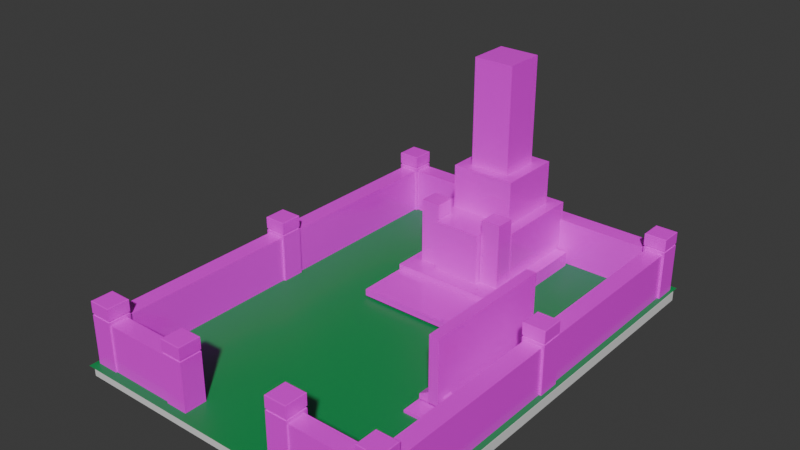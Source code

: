 # Source: grave01.blend  (saved by Blender 4.2.66; exported with 4.5.12 LTS)
import bpy
from mathutils import Matrix  # noqa: F401  (used for matrix-valued properties, if any)

bpy.ops.wm.read_factory_settings(use_empty=True)
scene = bpy.context.scene
scene.name = 'Scene'

# ---- collections
col_collection = bpy.data.collections.new('Collection'); scene.collection.children.link(col_collection)

# ---- images (referenced by path relative to the original .blend; pixels are not part of the script)
import os
ASSET_DIR = os.environ.get("B2B_ASSET_DIR", "")  # directory of the original .blend (textures are referenced by path, not embedded)
HERE = os.path.dirname(os.path.abspath(__file__))  # packed textures are extracted next to this script under _unpacked/

def load_image(name, relpath, width, height, colorspace="sRGB"):
    """Load a texture the original file referenced (path relative to the .blend, or extracted next to this script)."""
    p = next((c for c in (os.path.join(HERE, relpath), os.path.join(ASSET_DIR, relpath)) if relpath and os.path.exists(c)), "")
    if p:
        img = bpy.data.images.load(p, check_existing=True)
        img.name = name
    else:  # same state as the original file: an image datablock whose file is absent (Cycles renders it pink)
        img = bpy.data.images.new(name, width, height)
        img.source = "FILE"
        img.filepath = "//" + (relpath or name)
    img.colorspace_settings.name = colorspace
    return img
img_stone01_png = load_image('stone01.png', '005_grave/stone01.png', 1024, 1024, 'sRGB')

# ---- materials (node trees are filled in below, after node groups)
mat_material_007 = bpy.data.materials.new('Material.007')
mat_stone01_repeat = bpy.data.materials.new('stone01_repeat')
mat_stone01_repeat.alpha_threshold = 0.0
mat_stone01_repeat.use_transparent_shadow = False
mat_stone01_repeat.roughness = 0.5
mat_stone01_repeat.line_color = (0.0, 0.0, 0.0, 1.0)
mat_grass = bpy.data.materials.new('grass')

# ---- material node trees
mat_material_007.use_nodes = True; mat_material_007.node_tree.nodes.clear()
_N = mat_material_007.node_tree.nodes; _L = mat_material_007.node_tree.links
n0 = _N.new('ShaderNodeBsdfPrincipled'); n0.name = 'Principled BSDF'; n0.location = (10, 300)
n1 = _N.new('ShaderNodeOutputMaterial'); n1.name = 'Material Output'; n1.location = (300, 300)
_L.new(n0.outputs[0], n1.inputs[0])
n1.is_active_output = True
mat_stone01_repeat.use_nodes = True; mat_stone01_repeat.node_tree.nodes.clear()
_N = mat_stone01_repeat.node_tree.nodes; _L = mat_stone01_repeat.node_tree.links
n0 = _N.new('ShaderNodeOutputMaterial'); n0.name = 'Material Output'; n0.location = (300, 300)
n1 = _N.new('ShaderNodeBsdfPrincipled'); n1.name = 'Principled BSDF'; n1.location = (10, 300)
n1.inputs[2].default_value = 0.2
n1.inputs[3].default_value = 1.45
n2 = _N.new('ShaderNodeTexImage'); n2.name = 'Image Texture'; n2.location = (-280, 275)
n2.image = img_stone01_png
n3 = _N.new('ShaderNodeMapping'); n3.name = 'Mapping'; n3.location = (-520, 238)
n3.inputs[3].default_value = (5.0, 5.0, 1.0)
_L.new(n1.outputs[0], n0.inputs[0])
_L.new(n2.outputs[0], n1.inputs[0])
_L.new(n3.outputs[0], n2.inputs[0])
n0.is_active_output = True
mat_grass.use_nodes = True; mat_grass.node_tree.nodes.clear()
_N = mat_grass.node_tree.nodes; _L = mat_grass.node_tree.links
n0 = _N.new('ShaderNodeBsdfPrincipled'); n0.name = 'Principled BSDF'; n0.location = (10, 300)
n0.inputs[0].default_value = (0.01209, 0.3102, 0.07593, 1.0)
n1 = _N.new('ShaderNodeOutputMaterial'); n1.name = 'Material Output'; n1.location = (300, 300)
_L.new(n0.outputs[0], n1.inputs[0])
n1.is_active_output = True

# ---- world
world_world = bpy.data.worlds.new('World'); scene.world = world_world
world_world.use_nodes = True; world_world.node_tree.nodes.clear()
_N = world_world.node_tree.nodes; _L = world_world.node_tree.links
n0 = _N.new('ShaderNodeOutputWorld'); n0.name = 'World Output'; n0.location = (300, 300)
n1 = _N.new('ShaderNodeBackground'); n1.name = 'Background'; n1.location = (10, 300)
n1.inputs[0].default_value = (0.05088, 0.05088, 0.05088, 1.0)
_L.new(n1.outputs[0], n0.inputs[0])
n0.is_active_output = True
world_world.color = (0.05088, 0.05088, 0.05088)
world_world.sun_shadow_jitter_overblur = 0.0

# ---- meshes
me_cube_001 = bpy.data.meshes.new('Cube.001')
me_cube_001.from_pydata([(-1.0, -1.0, -1.0), (-1.0, -1.0, 1.0), (-1.0, 1.0, -1.0), (-1.0, 1.0, 1.0), (1.0, -1.0, -1.0), (1.0, -1.0, 1.0), (1.0, 1.0, -1.0), (1.0, 1.0, 1.0)], [], [(0, 1, 3, 2), (2, 3, 7, 6), (6, 7, 5, 4), (4, 5, 1, 0), (2, 6, 4, 0), (7, 3, 1, 5)])
_uv = me_cube_001.uv_layers.new(name='UVMap')
_uv.uv.foreach_set('vector', [0.375, 0.0, 0.625, 0.0, 0.625, 0.25, 0.375, 0.25, 0.375, 0.25, 0.625, 0.25, 0.625, 0.5, 0.375, 0.5, 0.375, 0.5, 0.625, 0.5, 0.625, 0.75, 0.375, 0.75, 0.375, 0.75, 0.625, 0.75, 0.625, 1.0, 0.375, 1.0, 0.125, 0.5, 0.375, 0.5, 0.375, 0.75, 0.125, 0.75, 0.625, 0.5, 0.875, 0.5, 0.875, 0.75, 0.625, 0.75])
me_cube_001.materials.append(mat_material_007)
me_cube_001.update()
me_cube_002 = bpy.data.meshes.new('Cube.002')
me_cube_002.from_pydata([(-1.0, -1.0, -1.0), (-1.0, -1.0, 0.7604), (-1.0, 1.0, -1.0), (-1.0, 1.0, 0.7604), (1.0, -1.0, -1.0), (1.0, -1.0, 0.7604), (1.0, 1.0, -1.0), (1.0, 1.0, 0.7604), (-1.0, -1.0, 0.8241), (-1.0, 1.0, 0.8241), (1.0, -1.0, 0.8241), (1.0, 1.0, 0.8241), (-0.9345, -0.9345, 1.227), (-1.0, -1.0, 1.212), (-0.9473, -0.9473, 1.227), (-0.9596, -0.9596, 1.226), (-0.9709, -0.9709, 1.225), (-0.9808, -0.9808, 1.223), (-0.989, -0.989, 1.221), (-0.995, -0.995, 1.218), (-0.9987, -0.9987, 1.215), (-0.9345, 0.9345, 1.227), (-1.0, 1.0, 1.212), (-0.9473, 0.9473, 1.227), (-0.9596, 0.9596, 1.226), (-0.9709, 0.9709, 1.225), (-0.9808, 0.9808, 1.223), (-0.989, 0.989, 1.221), (-0.995, 0.995, 1.218), (-0.9987, 0.9987, 1.215), (0.9345, -0.9345, 1.227), (1.0, -1.0, 1.212), (0.9473, -0.9473, 1.227), (0.9596, -0.9596, 1.226), (0.9709, -0.9709, 1.225), (0.9808, -0.9808, 1.223), (0.989, -0.989, 1.221), (0.995, -0.995, 1.218), (0.9987, -0.9987, 1.215), (0.9345, 0.9345, 1.227), (1.0, 1.0, 1.212), (0.9473, 0.9473, 1.227), (0.9596, 0.9596, 1.226), (0.9709, 0.9709, 1.225), (0.9808, 0.9808, 1.223), (0.989, 0.989, 1.221), (0.995, 0.995, 1.218), (0.9987, 0.9987, 1.215), (-0.9354, -0.9354, 0.7165), (-0.9354, -0.9354, 0.8474), (-0.9354, 0.9354, 0.7165), (-0.9354, 0.9354, 0.8474), (0.9354, -0.9354, 0.7165), (0.9354, -0.9354, 0.8474), (0.9354, 0.9354, 0.7165), (0.9354, 0.9354, 0.8474)], [], [(0, 1, 3, 2), (2, 3, 7, 6), (6, 7, 5, 4), (4, 5, 1, 0), (2, 6, 4, 0), (7, 3, 1, 5), (39, 21, 12, 30), (11, 40, 31, 10), (8, 13, 22, 9), (9, 11, 10, 8), (9, 22, 40, 11), (12, 21, 23, 14), (14, 23, 24, 15), (15, 24, 25, 16), (16, 25, 26, 17), (17, 26, 27, 18), (18, 27, 28, 19), (19, 28, 29, 20), (20, 29, 22, 13), (21, 39, 41, 23), (23, 41, 42, 24), (24, 42, 43, 25), (25, 43, 44, 26), (26, 44, 45, 27), (27, 45, 46, 28), (28, 46, 47, 29), (29, 47, 40, 22), (39, 30, 32, 41), (41, 32, 33, 42), (42, 33, 34, 43), (43, 34, 35, 44), (44, 35, 36, 45), (45, 36, 37, 46), (46, 37, 38, 47), (47, 38, 31, 40), (30, 12, 14, 32), (32, 14, 15, 33), (33, 15, 16, 34), (34, 16, 17, 35), (35, 17, 18, 36), (36, 18, 19, 37), (37, 19, 20, 38), (38, 20, 13, 31), (10, 31, 13, 8), (48, 49, 51, 50), (50, 51, 55, 54), (54, 55, 53, 52), (52, 53, 49, 48), (50, 54, 52, 48), (55, 51, 49, 53)])
_uv = me_cube_002.uv_layers.new(name='UVMap')
_uv.uv.foreach_set('vector', [0.375, 0.0, 0.625, 0.0, 0.625, 0.25, 0.375, 0.25, 0.375, 0.25, 0.625, 0.25, 0.625, 0.5, 0.375, 0.5, 0.375, 0.5, 0.625, 0.5, 0.625, 0.75, 0.375, 0.75, 0.375, 0.75, 0.625, 0.75, 0.625, 1.0, 0.375, 1.0, 0.125, 0.5, 0.375, 0.5, 0.375, 0.75, 0.125, 0.75, 0.625, 0.5, 0.875, 0.5, 0.875, 0.75, 0.625, 0.75, 0.6332, 0.5082, 0.8668, 0.5082, 0.8668, 0.7418, 0.6332, 0.7418, 0.375, 0.5, 0.6157, 0.5, 0.6157, 0.75, 0.375, 0.75, 0.375, 0.0, 0.6157, 0.0, 0.6157, 0.25, 0.375, 0.25, 0.125, 0.5, 0.375, 0.5, 0.375, 0.75, 0.125, 0.75, 0.375, 0.25, 0.6157, 0.25, 0.6157, 0.5, 0.375, 0.5, 0.8668, 0.7418, 0.8668, 0.5082, 0.8684, 0.5066, 0.8684, 0.7434, 0.8684, 0.7434, 0.8684, 0.5066, 0.8699, 0.5051, 0.8699, 0.7449, 0.8699, 0.7449, 0.8699, 0.5051, 0.8714, 0.5036, 0.8714, 0.7464, 0.8714, 0.7464, 0.8714, 0.5036, 0.875, 0.5024, 0.875, 0.7476, 0.625, 0.002399, 0.625, 0.2476, 0.6209, 0.2486, 0.6209, 0.00138, 0.6209, 0.00138, 0.6209, 0.2486, 0.6193, 0.2494, 0.6193, 0.0006234, 0.6193, 0.0006234, 0.6193, 0.2494, 0.6175, 0.2498, 0.6175, 0.0001574, 0.6175, 0.0001574, 0.6175, 0.2498, 0.6157, 0.25, 0.6157, 0.0, 0.8668, 0.5082, 0.6332, 0.5082, 0.6316, 0.5066, 0.8684, 0.5066, 0.8684, 0.5066, 0.6316, 0.5066, 0.6301, 0.5051, 0.8699, 0.5051, 0.8699, 0.5051, 0.6301, 0.5051, 0.6286, 0.5036, 0.8714, 0.5036, 0.8714, 0.5036, 0.6286, 0.5036, 0.6274, 0.5, 0.8726, 0.5, 0.625, 0.2524, 0.625, 0.4976, 0.6209, 0.4986, 0.6209, 0.2514, 0.6209, 0.2514, 0.6209, 0.4986, 0.6193, 0.4994, 0.6193, 0.2506, 0.6193, 0.2506, 0.6193, 0.4994, 0.6175, 0.4998, 0.6175, 0.2502, 0.6175, 0.2502, 0.6175, 0.4998, 0.6157, 0.5, 0.6157, 0.25, 0.6332, 0.5082, 0.6332, 0.7418, 0.6316, 0.7434, 0.6316, 0.5066, 0.6316, 0.5066, 0.6316, 0.7434, 0.6301, 0.7449, 0.6301, 0.5051, 0.6301, 0.5051, 0.6301, 0.7449, 0.6286, 0.7464, 0.6286, 0.5036, 0.6286, 0.5036, 0.6286, 0.7464, 0.625, 0.7476, 0.625, 0.5024, 0.625, 0.5024, 0.625, 0.7476, 0.6209, 0.7486, 0.6209, 0.5014, 0.6209, 0.5014, 0.6209, 0.7486, 0.6193, 0.7494, 0.6193, 0.5006, 0.6193, 0.5006, 0.6193, 0.7494, 0.6175, 0.7498, 0.6175, 0.5002, 0.6175, 0.5002, 0.6175, 0.7498, 0.6157, 0.75, 0.6157, 0.5, 0.6332, 0.7418, 0.8668, 0.7418, 0.8684, 0.7434, 0.6316, 0.7434, 0.6316, 0.7434, 0.8684, 0.7434, 0.8699, 0.7449, 0.6301, 0.7449, 0.6301, 0.7449, 0.8699, 0.7449, 0.8714, 0.7464, 0.6286, 0.7464, 0.6286, 0.7464, 0.8714, 0.7464, 0.8726, 0.75, 0.6274, 0.75, 0.625, 0.7524, 0.625, 0.9976, 0.6209, 0.9986, 0.6209, 0.7514, 0.6209, 0.7514, 0.6209, 0.9986, 0.6193, 0.9994, 0.6193, 0.7506, 0.6193, 0.7506, 0.6193, 0.9994, 0.6175, 0.9998, 0.6175, 0.7502, 0.6175, 0.7502, 0.6175, 0.9998, 0.6157, 1.0, 0.6157, 0.75, 0.375, 0.75, 0.6157, 0.75, 0.6157, 1.0, 0.375, 1.0, 0.375, 0.0, 0.625, 0.0, 0.625, 0.25, 0.375, 0.25, 0.375, 0.25, 0.625, 0.25, 0.625, 0.5, 0.375, 0.5, 0.375, 0.5, 0.625, 0.5, 0.625, 0.75, 0.375, 0.75, 0.375, 0.75, 0.625, 0.75, 0.625, 1.0, 0.375, 1.0, 0.125, 0.5, 0.375, 0.5, 0.375, 0.75, 0.125, 0.75, 0.625, 0.5, 0.875, 0.5, 0.875, 0.75, 0.625, 0.75])
me_cube_002.materials.append(mat_stone01_repeat)
me_cube_002.update()
me_cube_008 = bpy.data.meshes.new('Cube.008')
me_cube_008.from_pydata([(-1.0, -1.0, -1.207), (-1.0, -1.0, 1.0), (-1.0, 3.829, -1.207), (-1.0, 3.829, 1.0), (1.0, -1.0, -1.207), (1.0, -1.0, 1.0), (1.0, 3.829, -1.207), (1.0, 3.829, 1.0)], [], [(0, 1, 3, 2), (2, 3, 7, 6), (6, 7, 5, 4), (4, 5, 1, 0), (2, 6, 4, 0), (7, 3, 1, 5)])
_uv = me_cube_008.uv_layers.new(name='UVMap')
_uv.uv.foreach_set('vector', [0.375, 0.0, 0.625, 0.0, 0.625, 0.25, 0.375, 0.25, 0.375, 0.25, 0.625, 0.25, 0.625, 0.5, 0.375, 0.5, 0.375, 0.5, 0.625, 0.5, 0.625, 0.75, 0.375, 0.75, 0.375, 0.75, 0.625, 0.75, 0.625, 1.0, 0.375, 1.0, 0.125, 0.5, 0.375, 0.5, 0.375, 0.75, 0.125, 0.75, 0.625, 0.5, 0.875, 0.5, 0.875, 0.75, 0.625, 0.75])
me_cube_008.materials.append(mat_stone01_repeat)
me_cube_008.update()
me_cube_009 = bpy.data.meshes.new('Cube.009')
me_cube_009.from_pydata([(-1.0, -1.0, -1.0), (-1.0, -1.0, 0.7604), (-1.0, 1.0, -1.0), (-1.0, 1.0, 0.7604), (1.0, -1.0, -1.0), (1.0, -1.0, 0.7604), (1.0, 1.0, -1.0), (1.0, 1.0, 0.7604), (-1.0, -1.0, 0.8241), (-1.0, 1.0, 0.8241), (1.0, -1.0, 0.8241), (1.0, 1.0, 0.8241), (-0.9345, -0.9345, 1.227), (-1.0, -1.0, 1.212), (-0.9473, -0.9473, 1.227), (-0.9596, -0.9596, 1.226), (-0.9709, -0.9709, 1.225), (-0.9808, -0.9808, 1.223), (-0.989, -0.989, 1.221), (-0.995, -0.995, 1.218), (-0.9987, -0.9987, 1.215), (-0.9345, 0.9345, 1.227), (-1.0, 1.0, 1.212), (-0.9473, 0.9473, 1.227), (-0.9596, 0.9596, 1.226), (-0.9709, 0.9709, 1.225), (-0.9808, 0.9808, 1.223), (-0.989, 0.989, 1.221), (-0.995, 0.995, 1.218), (-0.9987, 0.9987, 1.215), (0.9345, -0.9345, 1.227), (1.0, -1.0, 1.212), (0.9473, -0.9473, 1.227), (0.9596, -0.9596, 1.226), (0.9709, -0.9709, 1.225), (0.9808, -0.9808, 1.223), (0.989, -0.989, 1.221), (0.995, -0.995, 1.218), (0.9987, -0.9987, 1.215), (0.9345, 0.9345, 1.227), (1.0, 1.0, 1.212), (0.9473, 0.9473, 1.227), (0.9596, 0.9596, 1.226), (0.9709, 0.9709, 1.225), (0.9808, 0.9808, 1.223), (0.989, 0.989, 1.221), (0.995, 0.995, 1.218), (0.9987, 0.9987, 1.215), (-0.9354, -0.9354, 0.7165), (-0.9354, -0.9354, 0.8474), (-0.9354, 0.9354, 0.7165), (-0.9354, 0.9354, 0.8474), (0.9354, -0.9354, 0.7165), (0.9354, -0.9354, 0.8474), (0.9354, 0.9354, 0.7165), (0.9354, 0.9354, 0.8474)], [], [(0, 1, 3, 2), (2, 3, 7, 6), (6, 7, 5, 4), (4, 5, 1, 0), (2, 6, 4, 0), (7, 3, 1, 5), (39, 21, 12, 30), (11, 40, 31, 10), (8, 13, 22, 9), (9, 11, 10, 8), (9, 22, 40, 11), (12, 21, 23, 14), (14, 23, 24, 15), (15, 24, 25, 16), (16, 25, 26, 17), (17, 26, 27, 18), (18, 27, 28, 19), (19, 28, 29, 20), (20, 29, 22, 13), (21, 39, 41, 23), (23, 41, 42, 24), (24, 42, 43, 25), (25, 43, 44, 26), (26, 44, 45, 27), (27, 45, 46, 28), (28, 46, 47, 29), (29, 47, 40, 22), (39, 30, 32, 41), (41, 32, 33, 42), (42, 33, 34, 43), (43, 34, 35, 44), (44, 35, 36, 45), (45, 36, 37, 46), (46, 37, 38, 47), (47, 38, 31, 40), (30, 12, 14, 32), (32, 14, 15, 33), (33, 15, 16, 34), (34, 16, 17, 35), (35, 17, 18, 36), (36, 18, 19, 37), (37, 19, 20, 38), (38, 20, 13, 31), (10, 31, 13, 8), (48, 49, 51, 50), (50, 51, 55, 54), (54, 55, 53, 52), (52, 53, 49, 48), (50, 54, 52, 48), (55, 51, 49, 53)])
_uv = me_cube_009.uv_layers.new(name='UVMap')
_uv.uv.foreach_set('vector', [0.375, 0.0, 0.625, 0.0, 0.625, 0.25, 0.375, 0.25, 0.375, 0.25, 0.625, 0.25, 0.625, 0.5, 0.375, 0.5, 0.375, 0.5, 0.625, 0.5, 0.625, 0.75, 0.375, 0.75, 0.375, 0.75, 0.625, 0.75, 0.625, 1.0, 0.375, 1.0, 0.125, 0.5, 0.375, 0.5, 0.375, 0.75, 0.125, 0.75, 0.625, 0.5, 0.875, 0.5, 0.875, 0.75, 0.625, 0.75, 0.6332, 0.5082, 0.8668, 0.5082, 0.8668, 0.7418, 0.6332, 0.7418, 0.375, 0.5, 0.6157, 0.5, 0.6157, 0.75, 0.375, 0.75, 0.375, 0.0, 0.6157, 0.0, 0.6157, 0.25, 0.375, 0.25, 0.125, 0.5, 0.375, 0.5, 0.375, 0.75, 0.125, 0.75, 0.375, 0.25, 0.6157, 0.25, 0.6157, 0.5, 0.375, 0.5, 0.8668, 0.7418, 0.8668, 0.5082, 0.8684, 0.5066, 0.8684, 0.7434, 0.8684, 0.7434, 0.8684, 0.5066, 0.8699, 0.5051, 0.8699, 0.7449, 0.8699, 0.7449, 0.8699, 0.5051, 0.8714, 0.5036, 0.8714, 0.7464, 0.8714, 0.7464, 0.8714, 0.5036, 0.875, 0.5024, 0.875, 0.7476, 0.625, 0.002399, 0.625, 0.2476, 0.6209, 0.2486, 0.6209, 0.00138, 0.6209, 0.00138, 0.6209, 0.2486, 0.6193, 0.2494, 0.6193, 0.0006234, 0.6193, 0.0006234, 0.6193, 0.2494, 0.6175, 0.2498, 0.6175, 0.0001574, 0.6175, 0.0001574, 0.6175, 0.2498, 0.6157, 0.25, 0.6157, 0.0, 0.8668, 0.5082, 0.6332, 0.5082, 0.6316, 0.5066, 0.8684, 0.5066, 0.8684, 0.5066, 0.6316, 0.5066, 0.6301, 0.5051, 0.8699, 0.5051, 0.8699, 0.5051, 0.6301, 0.5051, 0.6286, 0.5036, 0.8714, 0.5036, 0.8714, 0.5036, 0.6286, 0.5036, 0.6274, 0.5, 0.8726, 0.5, 0.625, 0.2524, 0.625, 0.4976, 0.6209, 0.4986, 0.6209, 0.2514, 0.6209, 0.2514, 0.6209, 0.4986, 0.6193, 0.4994, 0.6193, 0.2506, 0.6193, 0.2506, 0.6193, 0.4994, 0.6175, 0.4998, 0.6175, 0.2502, 0.6175, 0.2502, 0.6175, 0.4998, 0.6157, 0.5, 0.6157, 0.25, 0.6332, 0.5082, 0.6332, 0.7418, 0.6316, 0.7434, 0.6316, 0.5066, 0.6316, 0.5066, 0.6316, 0.7434, 0.6301, 0.7449, 0.6301, 0.5051, 0.6301, 0.5051, 0.6301, 0.7449, 0.6286, 0.7464, 0.6286, 0.5036, 0.6286, 0.5036, 0.6286, 0.7464, 0.625, 0.7476, 0.625, 0.5024, 0.625, 0.5024, 0.625, 0.7476, 0.6209, 0.7486, 0.6209, 0.5014, 0.6209, 0.5014, 0.6209, 0.7486, 0.6193, 0.7494, 0.6193, 0.5006, 0.6193, 0.5006, 0.6193, 0.7494, 0.6175, 0.7498, 0.6175, 0.5002, 0.6175, 0.5002, 0.6175, 0.7498, 0.6157, 0.75, 0.6157, 0.5, 0.6332, 0.7418, 0.8668, 0.7418, 0.8684, 0.7434, 0.6316, 0.7434, 0.6316, 0.7434, 0.8684, 0.7434, 0.8699, 0.7449, 0.6301, 0.7449, 0.6301, 0.7449, 0.8699, 0.7449, 0.8714, 0.7464, 0.6286, 0.7464, 0.6286, 0.7464, 0.8714, 0.7464, 0.8726, 0.75, 0.6274, 0.75, 0.625, 0.7524, 0.625, 0.9976, 0.6209, 0.9986, 0.6209, 0.7514, 0.6209, 0.7514, 0.6209, 0.9986, 0.6193, 0.9994, 0.6193, 0.7506, 0.6193, 0.7506, 0.6193, 0.9994, 0.6175, 0.9998, 0.6175, 0.7502, 0.6175, 0.7502, 0.6175, 0.9998, 0.6157, 1.0, 0.6157, 0.75, 0.375, 0.75, 0.6157, 0.75, 0.6157, 1.0, 0.375, 1.0, 0.375, 0.0, 0.625, 0.0, 0.625, 0.25, 0.375, 0.25, 0.375, 0.25, 0.625, 0.25, 0.625, 0.5, 0.375, 0.5, 0.375, 0.5, 0.625, 0.5, 0.625, 0.75, 0.375, 0.75, 0.375, 0.75, 0.625, 0.75, 0.625, 1.0, 0.375, 1.0, 0.125, 0.5, 0.375, 0.5, 0.375, 0.75, 0.125, 0.75, 0.625, 0.5, 0.875, 0.5, 0.875, 0.75, 0.625, 0.75])
me_cube_009.materials.append(mat_stone01_repeat)
me_cube_009.update()
me_cube_010 = bpy.data.meshes.new('Cube.010')
me_cube_010.from_pydata([(-1.0, -1.0, -1.0), (-1.0, -1.0, 0.7604), (-1.0, 1.0, -1.0), (-1.0, 1.0, 0.7604), (1.0, -1.0, -1.0), (1.0, -1.0, 0.7604), (1.0, 1.0, -1.0), (1.0, 1.0, 0.7604), (-1.0, -1.0, 0.8241), (-1.0, 1.0, 0.8241), (1.0, -1.0, 0.8241), (1.0, 1.0, 0.8241), (-0.9345, -0.9345, 1.227), (-1.0, -1.0, 1.212), (-0.9473, -0.9473, 1.227), (-0.9596, -0.9596, 1.226), (-0.9709, -0.9709, 1.225), (-0.9808, -0.9808, 1.223), (-0.989, -0.989, 1.221), (-0.995, -0.995, 1.218), (-0.9987, -0.9987, 1.215), (-0.9345, 0.9345, 1.227), (-1.0, 1.0, 1.212), (-0.9473, 0.9473, 1.227), (-0.9596, 0.9596, 1.226), (-0.9709, 0.9709, 1.225), (-0.9808, 0.9808, 1.223), (-0.989, 0.989, 1.221), (-0.995, 0.995, 1.218), (-0.9987, 0.9987, 1.215), (0.9345, -0.9345, 1.227), (1.0, -1.0, 1.212), (0.9473, -0.9473, 1.227), (0.9596, -0.9596, 1.226), (0.9709, -0.9709, 1.225), (0.9808, -0.9808, 1.223), (0.989, -0.989, 1.221), (0.995, -0.995, 1.218), (0.9987, -0.9987, 1.215), (0.9345, 0.9345, 1.227), (1.0, 1.0, 1.212), (0.9473, 0.9473, 1.227), (0.9596, 0.9596, 1.226), (0.9709, 0.9709, 1.225), (0.9808, 0.9808, 1.223), (0.989, 0.989, 1.221), (0.995, 0.995, 1.218), (0.9987, 0.9987, 1.215), (-0.9354, -0.9354, 0.7165), (-0.9354, -0.9354, 0.8474), (-0.9354, 0.9354, 0.7165), (-0.9354, 0.9354, 0.8474), (0.9354, -0.9354, 0.7165), (0.9354, -0.9354, 0.8474), (0.9354, 0.9354, 0.7165), (0.9354, 0.9354, 0.8474)], [], [(0, 1, 3, 2), (2, 3, 7, 6), (6, 7, 5, 4), (4, 5, 1, 0), (2, 6, 4, 0), (7, 3, 1, 5), (39, 21, 12, 30), (11, 40, 31, 10), (8, 13, 22, 9), (9, 11, 10, 8), (9, 22, 40, 11), (12, 21, 23, 14), (14, 23, 24, 15), (15, 24, 25, 16), (16, 25, 26, 17), (17, 26, 27, 18), (18, 27, 28, 19), (19, 28, 29, 20), (20, 29, 22, 13), (21, 39, 41, 23), (23, 41, 42, 24), (24, 42, 43, 25), (25, 43, 44, 26), (26, 44, 45, 27), (27, 45, 46, 28), (28, 46, 47, 29), (29, 47, 40, 22), (39, 30, 32, 41), (41, 32, 33, 42), (42, 33, 34, 43), (43, 34, 35, 44), (44, 35, 36, 45), (45, 36, 37, 46), (46, 37, 38, 47), (47, 38, 31, 40), (30, 12, 14, 32), (32, 14, 15, 33), (33, 15, 16, 34), (34, 16, 17, 35), (35, 17, 18, 36), (36, 18, 19, 37), (37, 19, 20, 38), (38, 20, 13, 31), (10, 31, 13, 8), (48, 49, 51, 50), (50, 51, 55, 54), (54, 55, 53, 52), (52, 53, 49, 48), (50, 54, 52, 48), (55, 51, 49, 53)])
_uv = me_cube_010.uv_layers.new(name='UVMap')
_uv.uv.foreach_set('vector', [0.375, 0.0, 0.625, 0.0, 0.625, 0.25, 0.375, 0.25, 0.375, 0.25, 0.625, 0.25, 0.625, 0.5, 0.375, 0.5, 0.375, 0.5, 0.625, 0.5, 0.625, 0.75, 0.375, 0.75, 0.375, 0.75, 0.625, 0.75, 0.625, 1.0, 0.375, 1.0, 0.125, 0.5, 0.375, 0.5, 0.375, 0.75, 0.125, 0.75, 0.625, 0.5, 0.875, 0.5, 0.875, 0.75, 0.625, 0.75, 0.6332, 0.5082, 0.8668, 0.5082, 0.8668, 0.7418, 0.6332, 0.7418, 0.375, 0.5, 0.6157, 0.5, 0.6157, 0.75, 0.375, 0.75, 0.375, 0.0, 0.6157, 0.0, 0.6157, 0.25, 0.375, 0.25, 0.125, 0.5, 0.375, 0.5, 0.375, 0.75, 0.125, 0.75, 0.375, 0.25, 0.6157, 0.25, 0.6157, 0.5, 0.375, 0.5, 0.8668, 0.7418, 0.8668, 0.5082, 0.8684, 0.5066, 0.8684, 0.7434, 0.8684, 0.7434, 0.8684, 0.5066, 0.8699, 0.5051, 0.8699, 0.7449, 0.8699, 0.7449, 0.8699, 0.5051, 0.8714, 0.5036, 0.8714, 0.7464, 0.8714, 0.7464, 0.8714, 0.5036, 0.875, 0.5024, 0.875, 0.7476, 0.625, 0.002399, 0.625, 0.2476, 0.6209, 0.2486, 0.6209, 0.00138, 0.6209, 0.00138, 0.6209, 0.2486, 0.6193, 0.2494, 0.6193, 0.0006234, 0.6193, 0.0006234, 0.6193, 0.2494, 0.6175, 0.2498, 0.6175, 0.0001574, 0.6175, 0.0001574, 0.6175, 0.2498, 0.6157, 0.25, 0.6157, 0.0, 0.8668, 0.5082, 0.6332, 0.5082, 0.6316, 0.5066, 0.8684, 0.5066, 0.8684, 0.5066, 0.6316, 0.5066, 0.6301, 0.5051, 0.8699, 0.5051, 0.8699, 0.5051, 0.6301, 0.5051, 0.6286, 0.5036, 0.8714, 0.5036, 0.8714, 0.5036, 0.6286, 0.5036, 0.6274, 0.5, 0.8726, 0.5, 0.625, 0.2524, 0.625, 0.4976, 0.6209, 0.4986, 0.6209, 0.2514, 0.6209, 0.2514, 0.6209, 0.4986, 0.6193, 0.4994, 0.6193, 0.2506, 0.6193, 0.2506, 0.6193, 0.4994, 0.6175, 0.4998, 0.6175, 0.2502, 0.6175, 0.2502, 0.6175, 0.4998, 0.6157, 0.5, 0.6157, 0.25, 0.6332, 0.5082, 0.6332, 0.7418, 0.6316, 0.7434, 0.6316, 0.5066, 0.6316, 0.5066, 0.6316, 0.7434, 0.6301, 0.7449, 0.6301, 0.5051, 0.6301, 0.5051, 0.6301, 0.7449, 0.6286, 0.7464, 0.6286, 0.5036, 0.6286, 0.5036, 0.6286, 0.7464, 0.625, 0.7476, 0.625, 0.5024, 0.625, 0.5024, 0.625, 0.7476, 0.6209, 0.7486, 0.6209, 0.5014, 0.6209, 0.5014, 0.6209, 0.7486, 0.6193, 0.7494, 0.6193, 0.5006, 0.6193, 0.5006, 0.6193, 0.7494, 0.6175, 0.7498, 0.6175, 0.5002, 0.6175, 0.5002, 0.6175, 0.7498, 0.6157, 0.75, 0.6157, 0.5, 0.6332, 0.7418, 0.8668, 0.7418, 0.8684, 0.7434, 0.6316, 0.7434, 0.6316, 0.7434, 0.8684, 0.7434, 0.8699, 0.7449, 0.6301, 0.7449, 0.6301, 0.7449, 0.8699, 0.7449, 0.8714, 0.7464, 0.6286, 0.7464, 0.6286, 0.7464, 0.8714, 0.7464, 0.8726, 0.75, 0.6274, 0.75, 0.625, 0.7524, 0.625, 0.9976, 0.6209, 0.9986, 0.6209, 0.7514, 0.6209, 0.7514, 0.6209, 0.9986, 0.6193, 0.9994, 0.6193, 0.7506, 0.6193, 0.7506, 0.6193, 0.9994, 0.6175, 0.9998, 0.6175, 0.7502, 0.6175, 0.7502, 0.6175, 0.9998, 0.6157, 1.0, 0.6157, 0.75, 0.375, 0.75, 0.6157, 0.75, 0.6157, 1.0, 0.375, 1.0, 0.375, 0.0, 0.625, 0.0, 0.625, 0.25, 0.375, 0.25, 0.375, 0.25, 0.625, 0.25, 0.625, 0.5, 0.375, 0.5, 0.375, 0.5, 0.625, 0.5, 0.625, 0.75, 0.375, 0.75, 0.375, 0.75, 0.625, 0.75, 0.625, 1.0, 0.375, 1.0, 0.125, 0.5, 0.375, 0.5, 0.375, 0.75, 0.125, 0.75, 0.625, 0.5, 0.875, 0.5, 0.875, 0.75, 0.625, 0.75])
me_cube_010.materials.append(mat_stone01_repeat)
me_cube_010.update()
me_cube_011 = bpy.data.meshes.new('Cube.011')
me_cube_011.from_pydata([(-1.0, -1.0, -1.0), (-1.0, -1.0, 0.7604), (-1.0, 1.0, -1.0), (-1.0, 1.0, 0.7604), (1.0, -1.0, -1.0), (1.0, -1.0, 0.7604), (1.0, 1.0, -1.0), (1.0, 1.0, 0.7604), (-1.0, -1.0, 0.8241), (-1.0, 1.0, 0.8241), (1.0, -1.0, 0.8241), (1.0, 1.0, 0.8241), (-0.9345, -0.9345, 1.227), (-1.0, -1.0, 1.212), (-0.9473, -0.9473, 1.227), (-0.9596, -0.9596, 1.226), (-0.9709, -0.9709, 1.225), (-0.9808, -0.9808, 1.223), (-0.989, -0.989, 1.221), (-0.995, -0.995, 1.218), (-0.9987, -0.9987, 1.215), (-0.9345, 0.9345, 1.227), (-1.0, 1.0, 1.212), (-0.9473, 0.9473, 1.227), (-0.9596, 0.9596, 1.226), (-0.9709, 0.9709, 1.225), (-0.9808, 0.9808, 1.223), (-0.989, 0.989, 1.221), (-0.995, 0.995, 1.218), (-0.9987, 0.9987, 1.215), (0.9345, -0.9345, 1.227), (1.0, -1.0, 1.212), (0.9473, -0.9473, 1.227), (0.9596, -0.9596, 1.226), (0.9709, -0.9709, 1.225), (0.9808, -0.9808, 1.223), (0.989, -0.989, 1.221), (0.995, -0.995, 1.218), (0.9987, -0.9987, 1.215), (0.9345, 0.9345, 1.227), (1.0, 1.0, 1.212), (0.9473, 0.9473, 1.227), (0.9596, 0.9596, 1.226), (0.9709, 0.9709, 1.225), (0.9808, 0.9808, 1.223), (0.989, 0.989, 1.221), (0.995, 0.995, 1.218), (0.9987, 0.9987, 1.215), (-0.9354, -0.9354, 0.7165), (-0.9354, -0.9354, 0.8474), (-0.9354, 0.9354, 0.7165), (-0.9354, 0.9354, 0.8474), (0.9354, -0.9354, 0.7165), (0.9354, -0.9354, 0.8474), (0.9354, 0.9354, 0.7165), (0.9354, 0.9354, 0.8474)], [], [(0, 1, 3, 2), (2, 3, 7, 6), (6, 7, 5, 4), (4, 5, 1, 0), (2, 6, 4, 0), (7, 3, 1, 5), (39, 21, 12, 30), (11, 40, 31, 10), (8, 13, 22, 9), (9, 11, 10, 8), (9, 22, 40, 11), (12, 21, 23, 14), (14, 23, 24, 15), (15, 24, 25, 16), (16, 25, 26, 17), (17, 26, 27, 18), (18, 27, 28, 19), (19, 28, 29, 20), (20, 29, 22, 13), (21, 39, 41, 23), (23, 41, 42, 24), (24, 42, 43, 25), (25, 43, 44, 26), (26, 44, 45, 27), (27, 45, 46, 28), (28, 46, 47, 29), (29, 47, 40, 22), (39, 30, 32, 41), (41, 32, 33, 42), (42, 33, 34, 43), (43, 34, 35, 44), (44, 35, 36, 45), (45, 36, 37, 46), (46, 37, 38, 47), (47, 38, 31, 40), (30, 12, 14, 32), (32, 14, 15, 33), (33, 15, 16, 34), (34, 16, 17, 35), (35, 17, 18, 36), (36, 18, 19, 37), (37, 19, 20, 38), (38, 20, 13, 31), (10, 31, 13, 8), (48, 49, 51, 50), (50, 51, 55, 54), (54, 55, 53, 52), (52, 53, 49, 48), (50, 54, 52, 48), (55, 51, 49, 53)])
_uv = me_cube_011.uv_layers.new(name='UVMap')
_uv.uv.foreach_set('vector', [0.375, 0.0, 0.625, 0.0, 0.625, 0.25, 0.375, 0.25, 0.375, 0.25, 0.625, 0.25, 0.625, 0.5, 0.375, 0.5, 0.375, 0.5, 0.625, 0.5, 0.625, 0.75, 0.375, 0.75, 0.375, 0.75, 0.625, 0.75, 0.625, 1.0, 0.375, 1.0, 0.125, 0.5, 0.375, 0.5, 0.375, 0.75, 0.125, 0.75, 0.625, 0.5, 0.875, 0.5, 0.875, 0.75, 0.625, 0.75, 0.6332, 0.5082, 0.8668, 0.5082, 0.8668, 0.7418, 0.6332, 0.7418, 0.375, 0.5, 0.6157, 0.5, 0.6157, 0.75, 0.375, 0.75, 0.375, 0.0, 0.6157, 0.0, 0.6157, 0.25, 0.375, 0.25, 0.125, 0.5, 0.375, 0.5, 0.375, 0.75, 0.125, 0.75, 0.375, 0.25, 0.6157, 0.25, 0.6157, 0.5, 0.375, 0.5, 0.8668, 0.7418, 0.8668, 0.5082, 0.8684, 0.5066, 0.8684, 0.7434, 0.8684, 0.7434, 0.8684, 0.5066, 0.8699, 0.5051, 0.8699, 0.7449, 0.8699, 0.7449, 0.8699, 0.5051, 0.8714, 0.5036, 0.8714, 0.7464, 0.8714, 0.7464, 0.8714, 0.5036, 0.875, 0.5024, 0.875, 0.7476, 0.625, 0.002399, 0.625, 0.2476, 0.6209, 0.2486, 0.6209, 0.00138, 0.6209, 0.00138, 0.6209, 0.2486, 0.6193, 0.2494, 0.6193, 0.0006234, 0.6193, 0.0006234, 0.6193, 0.2494, 0.6175, 0.2498, 0.6175, 0.0001574, 0.6175, 0.0001574, 0.6175, 0.2498, 0.6157, 0.25, 0.6157, 0.0, 0.8668, 0.5082, 0.6332, 0.5082, 0.6316, 0.5066, 0.8684, 0.5066, 0.8684, 0.5066, 0.6316, 0.5066, 0.6301, 0.5051, 0.8699, 0.5051, 0.8699, 0.5051, 0.6301, 0.5051, 0.6286, 0.5036, 0.8714, 0.5036, 0.8714, 0.5036, 0.6286, 0.5036, 0.6274, 0.5, 0.8726, 0.5, 0.625, 0.2524, 0.625, 0.4976, 0.6209, 0.4986, 0.6209, 0.2514, 0.6209, 0.2514, 0.6209, 0.4986, 0.6193, 0.4994, 0.6193, 0.2506, 0.6193, 0.2506, 0.6193, 0.4994, 0.6175, 0.4998, 0.6175, 0.2502, 0.6175, 0.2502, 0.6175, 0.4998, 0.6157, 0.5, 0.6157, 0.25, 0.6332, 0.5082, 0.6332, 0.7418, 0.6316, 0.7434, 0.6316, 0.5066, 0.6316, 0.5066, 0.6316, 0.7434, 0.6301, 0.7449, 0.6301, 0.5051, 0.6301, 0.5051, 0.6301, 0.7449, 0.6286, 0.7464, 0.6286, 0.5036, 0.6286, 0.5036, 0.6286, 0.7464, 0.625, 0.7476, 0.625, 0.5024, 0.625, 0.5024, 0.625, 0.7476, 0.6209, 0.7486, 0.6209, 0.5014, 0.6209, 0.5014, 0.6209, 0.7486, 0.6193, 0.7494, 0.6193, 0.5006, 0.6193, 0.5006, 0.6193, 0.7494, 0.6175, 0.7498, 0.6175, 0.5002, 0.6175, 0.5002, 0.6175, 0.7498, 0.6157, 0.75, 0.6157, 0.5, 0.6332, 0.7418, 0.8668, 0.7418, 0.8684, 0.7434, 0.6316, 0.7434, 0.6316, 0.7434, 0.8684, 0.7434, 0.8699, 0.7449, 0.6301, 0.7449, 0.6301, 0.7449, 0.8699, 0.7449, 0.8714, 0.7464, 0.6286, 0.7464, 0.6286, 0.7464, 0.8714, 0.7464, 0.8726, 0.75, 0.6274, 0.75, 0.625, 0.7524, 0.625, 0.9976, 0.6209, 0.9986, 0.6209, 0.7514, 0.6209, 0.7514, 0.6209, 0.9986, 0.6193, 0.9994, 0.6193, 0.7506, 0.6193, 0.7506, 0.6193, 0.9994, 0.6175, 0.9998, 0.6175, 0.7502, 0.6175, 0.7502, 0.6175, 0.9998, 0.6157, 1.0, 0.6157, 0.75, 0.375, 0.75, 0.6157, 0.75, 0.6157, 1.0, 0.375, 1.0, 0.375, 0.0, 0.625, 0.0, 0.625, 0.25, 0.375, 0.25, 0.375, 0.25, 0.625, 0.25, 0.625, 0.5, 0.375, 0.5, 0.375, 0.5, 0.625, 0.5, 0.625, 0.75, 0.375, 0.75, 0.375, 0.75, 0.625, 0.75, 0.625, 1.0, 0.375, 1.0, 0.125, 0.5, 0.375, 0.5, 0.375, 0.75, 0.125, 0.75, 0.625, 0.5, 0.875, 0.5, 0.875, 0.75, 0.625, 0.75])
me_cube_011.materials.append(mat_stone01_repeat)
me_cube_011.update()
me_cube_012 = bpy.data.meshes.new('Cube.012')
me_cube_012.from_pydata([(-1.0, -1.0, -1.207), (-1.0, -1.0, 1.0), (-1.0, 3.829, -1.207), (-1.0, 3.829, 1.0), (1.0, -1.0, -1.207), (1.0, -1.0, 1.0), (1.0, 3.829, -1.207), (1.0, 3.829, 1.0)], [], [(0, 1, 3, 2), (2, 3, 7, 6), (6, 7, 5, 4), (4, 5, 1, 0), (2, 6, 4, 0), (7, 3, 1, 5)])
_uv = me_cube_012.uv_layers.new(name='UVMap')
_uv.uv.foreach_set('vector', [0.375, 0.0, 0.625, 0.0, 0.625, 0.25, 0.375, 0.25, 0.375, 0.25, 0.625, 0.25, 0.625, 0.5, 0.375, 0.5, 0.375, 0.5, 0.625, 0.5, 0.625, 0.75, 0.375, 0.75, 0.375, 0.75, 0.625, 0.75, 0.625, 1.0, 0.375, 1.0, 0.125, 0.5, 0.375, 0.5, 0.375, 0.75, 0.125, 0.75, 0.625, 0.5, 0.875, 0.5, 0.875, 0.75, 0.625, 0.75])
me_cube_012.materials.append(mat_stone01_repeat)
me_cube_012.update()
me_cube_013 = bpy.data.meshes.new('Cube.013')
me_cube_013.from_pydata([(-1.0, -1.0, -1.0), (-1.0, -1.0, 0.7604), (-1.0, 1.0, -1.0), (-1.0, 1.0, 0.7604), (1.0, -1.0, -1.0), (1.0, -1.0, 0.7604), (1.0, 1.0, -1.0), (1.0, 1.0, 0.7604), (-1.0, -1.0, 0.8241), (-1.0, 1.0, 0.8241), (1.0, -1.0, 0.8241), (1.0, 1.0, 0.8241), (-0.9345, -0.9345, 1.227), (-1.0, -1.0, 1.212), (-0.9473, -0.9473, 1.227), (-0.9596, -0.9596, 1.226), (-0.9709, -0.9709, 1.225), (-0.9808, -0.9808, 1.223), (-0.989, -0.989, 1.221), (-0.995, -0.995, 1.218), (-0.9987, -0.9987, 1.215), (-0.9345, 0.9345, 1.227), (-1.0, 1.0, 1.212), (-0.9473, 0.9473, 1.227), (-0.9596, 0.9596, 1.226), (-0.9709, 0.9709, 1.225), (-0.9808, 0.9808, 1.223), (-0.989, 0.989, 1.221), (-0.995, 0.995, 1.218), (-0.9987, 0.9987, 1.215), (0.9345, -0.9345, 1.227), (1.0, -1.0, 1.212), (0.9473, -0.9473, 1.227), (0.9596, -0.9596, 1.226), (0.9709, -0.9709, 1.225), (0.9808, -0.9808, 1.223), (0.989, -0.989, 1.221), (0.995, -0.995, 1.218), (0.9987, -0.9987, 1.215), (0.9345, 0.9345, 1.227), (1.0, 1.0, 1.212), (0.9473, 0.9473, 1.227), (0.9596, 0.9596, 1.226), (0.9709, 0.9709, 1.225), (0.9808, 0.9808, 1.223), (0.989, 0.989, 1.221), (0.995, 0.995, 1.218), (0.9987, 0.9987, 1.215), (-0.9354, -0.9354, 0.7165), (-0.9354, -0.9354, 0.8474), (-0.9354, 0.9354, 0.7165), (-0.9354, 0.9354, 0.8474), (0.9354, -0.9354, 0.7165), (0.9354, -0.9354, 0.8474), (0.9354, 0.9354, 0.7165), (0.9354, 0.9354, 0.8474)], [], [(0, 1, 3, 2), (2, 3, 7, 6), (6, 7, 5, 4), (4, 5, 1, 0), (2, 6, 4, 0), (7, 3, 1, 5), (39, 21, 12, 30), (11, 40, 31, 10), (8, 13, 22, 9), (9, 11, 10, 8), (9, 22, 40, 11), (12, 21, 23, 14), (14, 23, 24, 15), (15, 24, 25, 16), (16, 25, 26, 17), (17, 26, 27, 18), (18, 27, 28, 19), (19, 28, 29, 20), (20, 29, 22, 13), (21, 39, 41, 23), (23, 41, 42, 24), (24, 42, 43, 25), (25, 43, 44, 26), (26, 44, 45, 27), (27, 45, 46, 28), (28, 46, 47, 29), (29, 47, 40, 22), (39, 30, 32, 41), (41, 32, 33, 42), (42, 33, 34, 43), (43, 34, 35, 44), (44, 35, 36, 45), (45, 36, 37, 46), (46, 37, 38, 47), (47, 38, 31, 40), (30, 12, 14, 32), (32, 14, 15, 33), (33, 15, 16, 34), (34, 16, 17, 35), (35, 17, 18, 36), (36, 18, 19, 37), (37, 19, 20, 38), (38, 20, 13, 31), (10, 31, 13, 8), (48, 49, 51, 50), (50, 51, 55, 54), (54, 55, 53, 52), (52, 53, 49, 48), (50, 54, 52, 48), (55, 51, 49, 53)])
_uv = me_cube_013.uv_layers.new(name='UVMap')
_uv.uv.foreach_set('vector', [0.375, 0.0, 0.625, 0.0, 0.625, 0.25, 0.375, 0.25, 0.375, 0.25, 0.625, 0.25, 0.625, 0.5, 0.375, 0.5, 0.375, 0.5, 0.625, 0.5, 0.625, 0.75, 0.375, 0.75, 0.375, 0.75, 0.625, 0.75, 0.625, 1.0, 0.375, 1.0, 0.125, 0.5, 0.375, 0.5, 0.375, 0.75, 0.125, 0.75, 0.625, 0.5, 0.875, 0.5, 0.875, 0.75, 0.625, 0.75, 0.6332, 0.5082, 0.8668, 0.5082, 0.8668, 0.7418, 0.6332, 0.7418, 0.375, 0.5, 0.6157, 0.5, 0.6157, 0.75, 0.375, 0.75, 0.375, 0.0, 0.6157, 0.0, 0.6157, 0.25, 0.375, 0.25, 0.125, 0.5, 0.375, 0.5, 0.375, 0.75, 0.125, 0.75, 0.375, 0.25, 0.6157, 0.25, 0.6157, 0.5, 0.375, 0.5, 0.8668, 0.7418, 0.8668, 0.5082, 0.8684, 0.5066, 0.8684, 0.7434, 0.8684, 0.7434, 0.8684, 0.5066, 0.8699, 0.5051, 0.8699, 0.7449, 0.8699, 0.7449, 0.8699, 0.5051, 0.8714, 0.5036, 0.8714, 0.7464, 0.8714, 0.7464, 0.8714, 0.5036, 0.875, 0.5024, 0.875, 0.7476, 0.625, 0.002399, 0.625, 0.2476, 0.6209, 0.2486, 0.6209, 0.00138, 0.6209, 0.00138, 0.6209, 0.2486, 0.6193, 0.2494, 0.6193, 0.0006234, 0.6193, 0.0006234, 0.6193, 0.2494, 0.6175, 0.2498, 0.6175, 0.0001574, 0.6175, 0.0001574, 0.6175, 0.2498, 0.6157, 0.25, 0.6157, 0.0, 0.8668, 0.5082, 0.6332, 0.5082, 0.6316, 0.5066, 0.8684, 0.5066, 0.8684, 0.5066, 0.6316, 0.5066, 0.6301, 0.5051, 0.8699, 0.5051, 0.8699, 0.5051, 0.6301, 0.5051, 0.6286, 0.5036, 0.8714, 0.5036, 0.8714, 0.5036, 0.6286, 0.5036, 0.6274, 0.5, 0.8726, 0.5, 0.625, 0.2524, 0.625, 0.4976, 0.6209, 0.4986, 0.6209, 0.2514, 0.6209, 0.2514, 0.6209, 0.4986, 0.6193, 0.4994, 0.6193, 0.2506, 0.6193, 0.2506, 0.6193, 0.4994, 0.6175, 0.4998, 0.6175, 0.2502, 0.6175, 0.2502, 0.6175, 0.4998, 0.6157, 0.5, 0.6157, 0.25, 0.6332, 0.5082, 0.6332, 0.7418, 0.6316, 0.7434, 0.6316, 0.5066, 0.6316, 0.5066, 0.6316, 0.7434, 0.6301, 0.7449, 0.6301, 0.5051, 0.6301, 0.5051, 0.6301, 0.7449, 0.6286, 0.7464, 0.6286, 0.5036, 0.6286, 0.5036, 0.6286, 0.7464, 0.625, 0.7476, 0.625, 0.5024, 0.625, 0.5024, 0.625, 0.7476, 0.6209, 0.7486, 0.6209, 0.5014, 0.6209, 0.5014, 0.6209, 0.7486, 0.6193, 0.7494, 0.6193, 0.5006, 0.6193, 0.5006, 0.6193, 0.7494, 0.6175, 0.7498, 0.6175, 0.5002, 0.6175, 0.5002, 0.6175, 0.7498, 0.6157, 0.75, 0.6157, 0.5, 0.6332, 0.7418, 0.8668, 0.7418, 0.8684, 0.7434, 0.6316, 0.7434, 0.6316, 0.7434, 0.8684, 0.7434, 0.8699, 0.7449, 0.6301, 0.7449, 0.6301, 0.7449, 0.8699, 0.7449, 0.8714, 0.7464, 0.6286, 0.7464, 0.6286, 0.7464, 0.8714, 0.7464, 0.8726, 0.75, 0.6274, 0.75, 0.625, 0.7524, 0.625, 0.9976, 0.6209, 0.9986, 0.6209, 0.7514, 0.6209, 0.7514, 0.6209, 0.9986, 0.6193, 0.9994, 0.6193, 0.7506, 0.6193, 0.7506, 0.6193, 0.9994, 0.6175, 0.9998, 0.6175, 0.7502, 0.6175, 0.7502, 0.6175, 0.9998, 0.6157, 1.0, 0.6157, 0.75, 0.375, 0.75, 0.6157, 0.75, 0.6157, 1.0, 0.375, 1.0, 0.375, 0.0, 0.625, 0.0, 0.625, 0.25, 0.375, 0.25, 0.375, 0.25, 0.625, 0.25, 0.625, 0.5, 0.375, 0.5, 0.375, 0.5, 0.625, 0.5, 0.625, 0.75, 0.375, 0.75, 0.375, 0.75, 0.625, 0.75, 0.625, 1.0, 0.375, 1.0, 0.125, 0.5, 0.375, 0.5, 0.375, 0.75, 0.125, 0.75, 0.625, 0.5, 0.875, 0.5, 0.875, 0.75, 0.625, 0.75])
me_cube_013.materials.append(mat_stone01_repeat)
me_cube_013.update()
me_cube_014 = bpy.data.meshes.new('Cube.014')
me_cube_014.from_pydata([(-1.0, -1.0, -1.0), (-1.0, -1.0, 0.7604), (-1.0, 1.0, -1.0), (-1.0, 1.0, 0.7604), (1.0, -1.0, -1.0), (1.0, -1.0, 0.7604), (1.0, 1.0, -1.0), (1.0, 1.0, 0.7604), (-1.0, -1.0, 0.8241), (-1.0, 1.0, 0.8241), (1.0, -1.0, 0.8241), (1.0, 1.0, 0.8241), (-0.9345, -0.9345, 1.227), (-1.0, -1.0, 1.212), (-0.9473, -0.9473, 1.227), (-0.9596, -0.9596, 1.226), (-0.9709, -0.9709, 1.225), (-0.9808, -0.9808, 1.223), (-0.989, -0.989, 1.221), (-0.995, -0.995, 1.218), (-0.9987, -0.9987, 1.215), (-0.9345, 0.9345, 1.227), (-1.0, 1.0, 1.212), (-0.9473, 0.9473, 1.227), (-0.9596, 0.9596, 1.226), (-0.9709, 0.9709, 1.225), (-0.9808, 0.9808, 1.223), (-0.989, 0.989, 1.221), (-0.995, 0.995, 1.218), (-0.9987, 0.9987, 1.215), (0.9345, -0.9345, 1.227), (1.0, -1.0, 1.212), (0.9473, -0.9473, 1.227), (0.9596, -0.9596, 1.226), (0.9709, -0.9709, 1.225), (0.9808, -0.9808, 1.223), (0.989, -0.989, 1.221), (0.995, -0.995, 1.218), (0.9987, -0.9987, 1.215), (0.9345, 0.9345, 1.227), (1.0, 1.0, 1.212), (0.9473, 0.9473, 1.227), (0.9596, 0.9596, 1.226), (0.9709, 0.9709, 1.225), (0.9808, 0.9808, 1.223), (0.989, 0.989, 1.221), (0.995, 0.995, 1.218), (0.9987, 0.9987, 1.215), (-0.9354, -0.9354, 0.7165), (-0.9354, -0.9354, 0.8474), (-0.9354, 0.9354, 0.7165), (-0.9354, 0.9354, 0.8474), (0.9354, -0.9354, 0.7165), (0.9354, -0.9354, 0.8474), (0.9354, 0.9354, 0.7165), (0.9354, 0.9354, 0.8474)], [], [(0, 1, 3, 2), (2, 3, 7, 6), (6, 7, 5, 4), (4, 5, 1, 0), (2, 6, 4, 0), (7, 3, 1, 5), (39, 21, 12, 30), (11, 40, 31, 10), (8, 13, 22, 9), (9, 11, 10, 8), (9, 22, 40, 11), (12, 21, 23, 14), (14, 23, 24, 15), (15, 24, 25, 16), (16, 25, 26, 17), (17, 26, 27, 18), (18, 27, 28, 19), (19, 28, 29, 20), (20, 29, 22, 13), (21, 39, 41, 23), (23, 41, 42, 24), (24, 42, 43, 25), (25, 43, 44, 26), (26, 44, 45, 27), (27, 45, 46, 28), (28, 46, 47, 29), (29, 47, 40, 22), (39, 30, 32, 41), (41, 32, 33, 42), (42, 33, 34, 43), (43, 34, 35, 44), (44, 35, 36, 45), (45, 36, 37, 46), (46, 37, 38, 47), (47, 38, 31, 40), (30, 12, 14, 32), (32, 14, 15, 33), (33, 15, 16, 34), (34, 16, 17, 35), (35, 17, 18, 36), (36, 18, 19, 37), (37, 19, 20, 38), (38, 20, 13, 31), (10, 31, 13, 8), (48, 49, 51, 50), (50, 51, 55, 54), (54, 55, 53, 52), (52, 53, 49, 48), (50, 54, 52, 48), (55, 51, 49, 53)])
_uv = me_cube_014.uv_layers.new(name='UVMap')
_uv.uv.foreach_set('vector', [0.375, 0.0, 0.625, 0.0, 0.625, 0.25, 0.375, 0.25, 0.375, 0.25, 0.625, 0.25, 0.625, 0.5, 0.375, 0.5, 0.375, 0.5, 0.625, 0.5, 0.625, 0.75, 0.375, 0.75, 0.375, 0.75, 0.625, 0.75, 0.625, 1.0, 0.375, 1.0, 0.125, 0.5, 0.375, 0.5, 0.375, 0.75, 0.125, 0.75, 0.625, 0.5, 0.875, 0.5, 0.875, 0.75, 0.625, 0.75, 0.6332, 0.5082, 0.8668, 0.5082, 0.8668, 0.7418, 0.6332, 0.7418, 0.375, 0.5, 0.6157, 0.5, 0.6157, 0.75, 0.375, 0.75, 0.375, 0.0, 0.6157, 0.0, 0.6157, 0.25, 0.375, 0.25, 0.125, 0.5, 0.375, 0.5, 0.375, 0.75, 0.125, 0.75, 0.375, 0.25, 0.6157, 0.25, 0.6157, 0.5, 0.375, 0.5, 0.8668, 0.7418, 0.8668, 0.5082, 0.8684, 0.5066, 0.8684, 0.7434, 0.8684, 0.7434, 0.8684, 0.5066, 0.8699, 0.5051, 0.8699, 0.7449, 0.8699, 0.7449, 0.8699, 0.5051, 0.8714, 0.5036, 0.8714, 0.7464, 0.8714, 0.7464, 0.8714, 0.5036, 0.875, 0.5024, 0.875, 0.7476, 0.625, 0.002399, 0.625, 0.2476, 0.6209, 0.2486, 0.6209, 0.00138, 0.6209, 0.00138, 0.6209, 0.2486, 0.6193, 0.2494, 0.6193, 0.0006234, 0.6193, 0.0006234, 0.6193, 0.2494, 0.6175, 0.2498, 0.6175, 0.0001574, 0.6175, 0.0001574, 0.6175, 0.2498, 0.6157, 0.25, 0.6157, 0.0, 0.8668, 0.5082, 0.6332, 0.5082, 0.6316, 0.5066, 0.8684, 0.5066, 0.8684, 0.5066, 0.6316, 0.5066, 0.6301, 0.5051, 0.8699, 0.5051, 0.8699, 0.5051, 0.6301, 0.5051, 0.6286, 0.5036, 0.8714, 0.5036, 0.8714, 0.5036, 0.6286, 0.5036, 0.6274, 0.5, 0.8726, 0.5, 0.625, 0.2524, 0.625, 0.4976, 0.6209, 0.4986, 0.6209, 0.2514, 0.6209, 0.2514, 0.6209, 0.4986, 0.6193, 0.4994, 0.6193, 0.2506, 0.6193, 0.2506, 0.6193, 0.4994, 0.6175, 0.4998, 0.6175, 0.2502, 0.6175, 0.2502, 0.6175, 0.4998, 0.6157, 0.5, 0.6157, 0.25, 0.6332, 0.5082, 0.6332, 0.7418, 0.6316, 0.7434, 0.6316, 0.5066, 0.6316, 0.5066, 0.6316, 0.7434, 0.6301, 0.7449, 0.6301, 0.5051, 0.6301, 0.5051, 0.6301, 0.7449, 0.6286, 0.7464, 0.6286, 0.5036, 0.6286, 0.5036, 0.6286, 0.7464, 0.625, 0.7476, 0.625, 0.5024, 0.625, 0.5024, 0.625, 0.7476, 0.6209, 0.7486, 0.6209, 0.5014, 0.6209, 0.5014, 0.6209, 0.7486, 0.6193, 0.7494, 0.6193, 0.5006, 0.6193, 0.5006, 0.6193, 0.7494, 0.6175, 0.7498, 0.6175, 0.5002, 0.6175, 0.5002, 0.6175, 0.7498, 0.6157, 0.75, 0.6157, 0.5, 0.6332, 0.7418, 0.8668, 0.7418, 0.8684, 0.7434, 0.6316, 0.7434, 0.6316, 0.7434, 0.8684, 0.7434, 0.8699, 0.7449, 0.6301, 0.7449, 0.6301, 0.7449, 0.8699, 0.7449, 0.8714, 0.7464, 0.6286, 0.7464, 0.6286, 0.7464, 0.8714, 0.7464, 0.8726, 0.75, 0.6274, 0.75, 0.625, 0.7524, 0.625, 0.9976, 0.6209, 0.9986, 0.6209, 0.7514, 0.6209, 0.7514, 0.6209, 0.9986, 0.6193, 0.9994, 0.6193, 0.7506, 0.6193, 0.7506, 0.6193, 0.9994, 0.6175, 0.9998, 0.6175, 0.7502, 0.6175, 0.7502, 0.6175, 0.9998, 0.6157, 1.0, 0.6157, 0.75, 0.375, 0.75, 0.6157, 0.75, 0.6157, 1.0, 0.375, 1.0, 0.375, 0.0, 0.625, 0.0, 0.625, 0.25, 0.375, 0.25, 0.375, 0.25, 0.625, 0.25, 0.625, 0.5, 0.375, 0.5, 0.375, 0.5, 0.625, 0.5, 0.625, 0.75, 0.375, 0.75, 0.375, 0.75, 0.625, 0.75, 0.625, 1.0, 0.375, 1.0, 0.125, 0.5, 0.375, 0.5, 0.375, 0.75, 0.125, 0.75, 0.625, 0.5, 0.875, 0.5, 0.875, 0.75, 0.625, 0.75])
me_cube_014.materials.append(mat_stone01_repeat)
me_cube_014.update()
me_cube_015 = bpy.data.meshes.new('Cube.015')
me_cube_015.from_pydata([(-1.0, -1.0, -1.0), (-1.0, -1.0, 0.7604), (-1.0, 1.0, -1.0), (-1.0, 1.0, 0.7604), (1.0, -1.0, -1.0), (1.0, -1.0, 0.7604), (1.0, 1.0, -1.0), (1.0, 1.0, 0.7604), (-1.0, -1.0, 0.8241), (-1.0, 1.0, 0.8241), (1.0, -1.0, 0.8241), (1.0, 1.0, 0.8241), (-0.9345, -0.9345, 1.227), (-1.0, -1.0, 1.212), (-0.9473, -0.9473, 1.227), (-0.9596, -0.9596, 1.226), (-0.9709, -0.9709, 1.225), (-0.9808, -0.9808, 1.223), (-0.989, -0.989, 1.221), (-0.995, -0.995, 1.218), (-0.9987, -0.9987, 1.215), (-0.9345, 0.9345, 1.227), (-1.0, 1.0, 1.212), (-0.9473, 0.9473, 1.227), (-0.9596, 0.9596, 1.226), (-0.9709, 0.9709, 1.225), (-0.9808, 0.9808, 1.223), (-0.989, 0.989, 1.221), (-0.995, 0.995, 1.218), (-0.9987, 0.9987, 1.215), (0.9345, -0.9345, 1.227), (1.0, -1.0, 1.212), (0.9473, -0.9473, 1.227), (0.9596, -0.9596, 1.226), (0.9709, -0.9709, 1.225), (0.9808, -0.9808, 1.223), (0.989, -0.989, 1.221), (0.995, -0.995, 1.218), (0.9987, -0.9987, 1.215), (0.9345, 0.9345, 1.227), (1.0, 1.0, 1.212), (0.9473, 0.9473, 1.227), (0.9596, 0.9596, 1.226), (0.9709, 0.9709, 1.225), (0.9808, 0.9808, 1.223), (0.989, 0.989, 1.221), (0.995, 0.995, 1.218), (0.9987, 0.9987, 1.215), (-0.9354, -0.9354, 0.7165), (-0.9354, -0.9354, 0.8474), (-0.9354, 0.9354, 0.7165), (-0.9354, 0.9354, 0.8474), (0.9354, -0.9354, 0.7165), (0.9354, -0.9354, 0.8474), (0.9354, 0.9354, 0.7165), (0.9354, 0.9354, 0.8474)], [], [(0, 1, 3, 2), (2, 3, 7, 6), (6, 7, 5, 4), (4, 5, 1, 0), (2, 6, 4, 0), (7, 3, 1, 5), (39, 21, 12, 30), (11, 40, 31, 10), (8, 13, 22, 9), (9, 11, 10, 8), (9, 22, 40, 11), (12, 21, 23, 14), (14, 23, 24, 15), (15, 24, 25, 16), (16, 25, 26, 17), (17, 26, 27, 18), (18, 27, 28, 19), (19, 28, 29, 20), (20, 29, 22, 13), (21, 39, 41, 23), (23, 41, 42, 24), (24, 42, 43, 25), (25, 43, 44, 26), (26, 44, 45, 27), (27, 45, 46, 28), (28, 46, 47, 29), (29, 47, 40, 22), (39, 30, 32, 41), (41, 32, 33, 42), (42, 33, 34, 43), (43, 34, 35, 44), (44, 35, 36, 45), (45, 36, 37, 46), (46, 37, 38, 47), (47, 38, 31, 40), (30, 12, 14, 32), (32, 14, 15, 33), (33, 15, 16, 34), (34, 16, 17, 35), (35, 17, 18, 36), (36, 18, 19, 37), (37, 19, 20, 38), (38, 20, 13, 31), (10, 31, 13, 8), (48, 49, 51, 50), (50, 51, 55, 54), (54, 55, 53, 52), (52, 53, 49, 48), (50, 54, 52, 48), (55, 51, 49, 53)])
_uv = me_cube_015.uv_layers.new(name='UVMap')
_uv.uv.foreach_set('vector', [0.375, 0.0, 0.625, 0.0, 0.625, 0.25, 0.375, 0.25, 0.375, 0.25, 0.625, 0.25, 0.625, 0.5, 0.375, 0.5, 0.375, 0.5, 0.625, 0.5, 0.625, 0.75, 0.375, 0.75, 0.375, 0.75, 0.625, 0.75, 0.625, 1.0, 0.375, 1.0, 0.125, 0.5, 0.375, 0.5, 0.375, 0.75, 0.125, 0.75, 0.625, 0.5, 0.875, 0.5, 0.875, 0.75, 0.625, 0.75, 0.6332, 0.5082, 0.8668, 0.5082, 0.8668, 0.7418, 0.6332, 0.7418, 0.375, 0.5, 0.6157, 0.5, 0.6157, 0.75, 0.375, 0.75, 0.375, 0.0, 0.6157, 0.0, 0.6157, 0.25, 0.375, 0.25, 0.125, 0.5, 0.375, 0.5, 0.375, 0.75, 0.125, 0.75, 0.375, 0.25, 0.6157, 0.25, 0.6157, 0.5, 0.375, 0.5, 0.8668, 0.7418, 0.8668, 0.5082, 0.8684, 0.5066, 0.8684, 0.7434, 0.8684, 0.7434, 0.8684, 0.5066, 0.8699, 0.5051, 0.8699, 0.7449, 0.8699, 0.7449, 0.8699, 0.5051, 0.8714, 0.5036, 0.8714, 0.7464, 0.8714, 0.7464, 0.8714, 0.5036, 0.875, 0.5024, 0.875, 0.7476, 0.625, 0.002399, 0.625, 0.2476, 0.6209, 0.2486, 0.6209, 0.00138, 0.6209, 0.00138, 0.6209, 0.2486, 0.6193, 0.2494, 0.6193, 0.0006234, 0.6193, 0.0006234, 0.6193, 0.2494, 0.6175, 0.2498, 0.6175, 0.0001574, 0.6175, 0.0001574, 0.6175, 0.2498, 0.6157, 0.25, 0.6157, 0.0, 0.8668, 0.5082, 0.6332, 0.5082, 0.6316, 0.5066, 0.8684, 0.5066, 0.8684, 0.5066, 0.6316, 0.5066, 0.6301, 0.5051, 0.8699, 0.5051, 0.8699, 0.5051, 0.6301, 0.5051, 0.6286, 0.5036, 0.8714, 0.5036, 0.8714, 0.5036, 0.6286, 0.5036, 0.6274, 0.5, 0.8726, 0.5, 0.625, 0.2524, 0.625, 0.4976, 0.6209, 0.4986, 0.6209, 0.2514, 0.6209, 0.2514, 0.6209, 0.4986, 0.6193, 0.4994, 0.6193, 0.2506, 0.6193, 0.2506, 0.6193, 0.4994, 0.6175, 0.4998, 0.6175, 0.2502, 0.6175, 0.2502, 0.6175, 0.4998, 0.6157, 0.5, 0.6157, 0.25, 0.6332, 0.5082, 0.6332, 0.7418, 0.6316, 0.7434, 0.6316, 0.5066, 0.6316, 0.5066, 0.6316, 0.7434, 0.6301, 0.7449, 0.6301, 0.5051, 0.6301, 0.5051, 0.6301, 0.7449, 0.6286, 0.7464, 0.6286, 0.5036, 0.6286, 0.5036, 0.6286, 0.7464, 0.625, 0.7476, 0.625, 0.5024, 0.625, 0.5024, 0.625, 0.7476, 0.6209, 0.7486, 0.6209, 0.5014, 0.6209, 0.5014, 0.6209, 0.7486, 0.6193, 0.7494, 0.6193, 0.5006, 0.6193, 0.5006, 0.6193, 0.7494, 0.6175, 0.7498, 0.6175, 0.5002, 0.6175, 0.5002, 0.6175, 0.7498, 0.6157, 0.75, 0.6157, 0.5, 0.6332, 0.7418, 0.8668, 0.7418, 0.8684, 0.7434, 0.6316, 0.7434, 0.6316, 0.7434, 0.8684, 0.7434, 0.8699, 0.7449, 0.6301, 0.7449, 0.6301, 0.7449, 0.8699, 0.7449, 0.8714, 0.7464, 0.6286, 0.7464, 0.6286, 0.7464, 0.8714, 0.7464, 0.8726, 0.75, 0.6274, 0.75, 0.625, 0.7524, 0.625, 0.9976, 0.6209, 0.9986, 0.6209, 0.7514, 0.6209, 0.7514, 0.6209, 0.9986, 0.6193, 0.9994, 0.6193, 0.7506, 0.6193, 0.7506, 0.6193, 0.9994, 0.6175, 0.9998, 0.6175, 0.7502, 0.6175, 0.7502, 0.6175, 0.9998, 0.6157, 1.0, 0.6157, 0.75, 0.375, 0.75, 0.6157, 0.75, 0.6157, 1.0, 0.375, 1.0, 0.375, 0.0, 0.625, 0.0, 0.625, 0.25, 0.375, 0.25, 0.375, 0.25, 0.625, 0.25, 0.625, 0.5, 0.375, 0.5, 0.375, 0.5, 0.625, 0.5, 0.625, 0.75, 0.375, 0.75, 0.375, 0.75, 0.625, 0.75, 0.625, 1.0, 0.375, 1.0, 0.125, 0.5, 0.375, 0.5, 0.375, 0.75, 0.125, 0.75, 0.625, 0.5, 0.875, 0.5, 0.875, 0.75, 0.625, 0.75])
me_cube_015.update()
me_cube_016 = bpy.data.meshes.new('Cube.016')
me_cube_016.from_pydata([(-1.0, -1.0, -1.207), (-1.0, -1.0, 1.0), (-1.0, 3.829, -1.207), (-1.0, 3.829, 1.0), (1.0, -1.0, -1.207), (1.0, -1.0, 1.0), (1.0, 3.829, -1.207), (1.0, 3.829, 1.0)], [], [(0, 1, 3, 2), (2, 3, 7, 6), (6, 7, 5, 4), (4, 5, 1, 0), (2, 6, 4, 0), (7, 3, 1, 5)])
_uv = me_cube_016.uv_layers.new(name='UVMap')
_uv.uv.foreach_set('vector', [0.375, 0.0, 0.625, 0.0, 0.625, 0.25, 0.375, 0.25, 0.375, 0.25, 0.625, 0.25, 0.625, 0.5, 0.375, 0.5, 0.375, 0.5, 0.625, 0.5, 0.625, 0.75, 0.375, 0.75, 0.375, 0.75, 0.625, 0.75, 0.625, 1.0, 0.375, 1.0, 0.125, 0.5, 0.375, 0.5, 0.375, 0.75, 0.125, 0.75, 0.625, 0.5, 0.875, 0.5, 0.875, 0.75, 0.625, 0.75])
me_cube_016.materials.append(mat_stone01_repeat)
me_cube_016.update()
me_cube_020 = bpy.data.meshes.new('Cube.020')
me_cube_020.from_pydata([(-1.0, -1.0, -1.0), (-1.0, -1.0, 0.7604), (-1.0, 1.0, -1.0), (-1.0, 1.0, 0.7604), (1.0, -1.0, -1.0), (1.0, -1.0, 0.7604), (1.0, 1.0, -1.0), (1.0, 1.0, 0.7604), (-1.0, -1.0, 0.8241), (-1.0, 1.0, 0.8241), (1.0, -1.0, 0.8241), (1.0, 1.0, 0.8241), (-0.9345, -0.9345, 1.227), (-1.0, -1.0, 1.212), (-0.9473, -0.9473, 1.227), (-0.9596, -0.9596, 1.226), (-0.9709, -0.9709, 1.225), (-0.9808, -0.9808, 1.223), (-0.989, -0.989, 1.221), (-0.995, -0.995, 1.218), (-0.9987, -0.9987, 1.215), (-0.9345, 0.9345, 1.227), (-1.0, 1.0, 1.212), (-0.9473, 0.9473, 1.227), (-0.9596, 0.9596, 1.226), (-0.9709, 0.9709, 1.225), (-0.9808, 0.9808, 1.223), (-0.989, 0.989, 1.221), (-0.995, 0.995, 1.218), (-0.9987, 0.9987, 1.215), (0.9345, -0.9345, 1.227), (1.0, -1.0, 1.212), (0.9473, -0.9473, 1.227), (0.9596, -0.9596, 1.226), (0.9709, -0.9709, 1.225), (0.9808, -0.9808, 1.223), (0.989, -0.989, 1.221), (0.995, -0.995, 1.218), (0.9987, -0.9987, 1.215), (0.9345, 0.9345, 1.227), (1.0, 1.0, 1.212), (0.9473, 0.9473, 1.227), (0.9596, 0.9596, 1.226), (0.9709, 0.9709, 1.225), (0.9808, 0.9808, 1.223), (0.989, 0.989, 1.221), (0.995, 0.995, 1.218), (0.9987, 0.9987, 1.215), (-0.9354, -0.9354, 0.7165), (-0.9354, -0.9354, 0.8474), (-0.9354, 0.9354, 0.7165), (-0.9354, 0.9354, 0.8474), (0.9354, -0.9354, 0.7165), (0.9354, -0.9354, 0.8474), (0.9354, 0.9354, 0.7165), (0.9354, 0.9354, 0.8474)], [], [(0, 1, 3, 2), (2, 3, 7, 6), (6, 7, 5, 4), (4, 5, 1, 0), (2, 6, 4, 0), (7, 3, 1, 5), (39, 21, 12, 30), (11, 40, 31, 10), (8, 13, 22, 9), (9, 11, 10, 8), (9, 22, 40, 11), (12, 21, 23, 14), (14, 23, 24, 15), (15, 24, 25, 16), (16, 25, 26, 17), (17, 26, 27, 18), (18, 27, 28, 19), (19, 28, 29, 20), (20, 29, 22, 13), (21, 39, 41, 23), (23, 41, 42, 24), (24, 42, 43, 25), (25, 43, 44, 26), (26, 44, 45, 27), (27, 45, 46, 28), (28, 46, 47, 29), (29, 47, 40, 22), (39, 30, 32, 41), (41, 32, 33, 42), (42, 33, 34, 43), (43, 34, 35, 44), (44, 35, 36, 45), (45, 36, 37, 46), (46, 37, 38, 47), (47, 38, 31, 40), (30, 12, 14, 32), (32, 14, 15, 33), (33, 15, 16, 34), (34, 16, 17, 35), (35, 17, 18, 36), (36, 18, 19, 37), (37, 19, 20, 38), (38, 20, 13, 31), (10, 31, 13, 8), (48, 49, 51, 50), (50, 51, 55, 54), (54, 55, 53, 52), (52, 53, 49, 48), (50, 54, 52, 48), (55, 51, 49, 53)])
_uv = me_cube_020.uv_layers.new(name='UVMap')
_uv.uv.foreach_set('vector', [0.375, 0.0, 0.625, 0.0, 0.625, 0.25, 0.375, 0.25, 0.375, 0.25, 0.625, 0.25, 0.625, 0.5, 0.375, 0.5, 0.375, 0.5, 0.625, 0.5, 0.625, 0.75, 0.375, 0.75, 0.375, 0.75, 0.625, 0.75, 0.625, 1.0, 0.375, 1.0, 0.125, 0.5, 0.375, 0.5, 0.375, 0.75, 0.125, 0.75, 0.625, 0.5, 0.875, 0.5, 0.875, 0.75, 0.625, 0.75, 0.6332, 0.5082, 0.8668, 0.5082, 0.8668, 0.7418, 0.6332, 0.7418, 0.375, 0.5, 0.6157, 0.5, 0.6157, 0.75, 0.375, 0.75, 0.375, 0.0, 0.6157, 0.0, 0.6157, 0.25, 0.375, 0.25, 0.125, 0.5, 0.375, 0.5, 0.375, 0.75, 0.125, 0.75, 0.375, 0.25, 0.6157, 0.25, 0.6157, 0.5, 0.375, 0.5, 0.8668, 0.7418, 0.8668, 0.5082, 0.8684, 0.5066, 0.8684, 0.7434, 0.8684, 0.7434, 0.8684, 0.5066, 0.8699, 0.5051, 0.8699, 0.7449, 0.8699, 0.7449, 0.8699, 0.5051, 0.8714, 0.5036, 0.8714, 0.7464, 0.8714, 0.7464, 0.8714, 0.5036, 0.875, 0.5024, 0.875, 0.7476, 0.625, 0.002399, 0.625, 0.2476, 0.6209, 0.2486, 0.6209, 0.00138, 0.6209, 0.00138, 0.6209, 0.2486, 0.6193, 0.2494, 0.6193, 0.0006234, 0.6193, 0.0006234, 0.6193, 0.2494, 0.6175, 0.2498, 0.6175, 0.0001574, 0.6175, 0.0001574, 0.6175, 0.2498, 0.6157, 0.25, 0.6157, 0.0, 0.8668, 0.5082, 0.6332, 0.5082, 0.6316, 0.5066, 0.8684, 0.5066, 0.8684, 0.5066, 0.6316, 0.5066, 0.6301, 0.5051, 0.8699, 0.5051, 0.8699, 0.5051, 0.6301, 0.5051, 0.6286, 0.5036, 0.8714, 0.5036, 0.8714, 0.5036, 0.6286, 0.5036, 0.6274, 0.5, 0.8726, 0.5, 0.625, 0.2524, 0.625, 0.4976, 0.6209, 0.4986, 0.6209, 0.2514, 0.6209, 0.2514, 0.6209, 0.4986, 0.6193, 0.4994, 0.6193, 0.2506, 0.6193, 0.2506, 0.6193, 0.4994, 0.6175, 0.4998, 0.6175, 0.2502, 0.6175, 0.2502, 0.6175, 0.4998, 0.6157, 0.5, 0.6157, 0.25, 0.6332, 0.5082, 0.6332, 0.7418, 0.6316, 0.7434, 0.6316, 0.5066, 0.6316, 0.5066, 0.6316, 0.7434, 0.6301, 0.7449, 0.6301, 0.5051, 0.6301, 0.5051, 0.6301, 0.7449, 0.6286, 0.7464, 0.6286, 0.5036, 0.6286, 0.5036, 0.6286, 0.7464, 0.625, 0.7476, 0.625, 0.5024, 0.625, 0.5024, 0.625, 0.7476, 0.6209, 0.7486, 0.6209, 0.5014, 0.6209, 0.5014, 0.6209, 0.7486, 0.6193, 0.7494, 0.6193, 0.5006, 0.6193, 0.5006, 0.6193, 0.7494, 0.6175, 0.7498, 0.6175, 0.5002, 0.6175, 0.5002, 0.6175, 0.7498, 0.6157, 0.75, 0.6157, 0.5, 0.6332, 0.7418, 0.8668, 0.7418, 0.8684, 0.7434, 0.6316, 0.7434, 0.6316, 0.7434, 0.8684, 0.7434, 0.8699, 0.7449, 0.6301, 0.7449, 0.6301, 0.7449, 0.8699, 0.7449, 0.8714, 0.7464, 0.6286, 0.7464, 0.6286, 0.7464, 0.8714, 0.7464, 0.8726, 0.75, 0.6274, 0.75, 0.625, 0.7524, 0.625, 0.9976, 0.6209, 0.9986, 0.6209, 0.7514, 0.6209, 0.7514, 0.6209, 0.9986, 0.6193, 0.9994, 0.6193, 0.7506, 0.6193, 0.7506, 0.6193, 0.9994, 0.6175, 0.9998, 0.6175, 0.7502, 0.6175, 0.7502, 0.6175, 0.9998, 0.6157, 1.0, 0.6157, 0.75, 0.375, 0.75, 0.6157, 0.75, 0.6157, 1.0, 0.375, 1.0, 0.375, 0.0, 0.625, 0.0, 0.625, 0.25, 0.375, 0.25, 0.375, 0.25, 0.625, 0.25, 0.625, 0.5, 0.375, 0.5, 0.375, 0.5, 0.625, 0.5, 0.625, 0.75, 0.375, 0.75, 0.375, 0.75, 0.625, 0.75, 0.625, 1.0, 0.375, 1.0, 0.125, 0.5, 0.375, 0.5, 0.375, 0.75, 0.125, 0.75, 0.625, 0.5, 0.875, 0.5, 0.875, 0.75, 0.625, 0.75])
me_cube_020.materials.append(mat_stone01_repeat)
me_cube_020.update()
me_cube_021 = bpy.data.meshes.new('Cube.021')
me_cube_021.from_pydata([(-1.0, -1.0, -1.0), (-1.0, -1.0, 0.7604), (-1.0, 1.0, -1.0), (-1.0, 1.0, 0.7604), (1.0, -1.0, -1.0), (1.0, -1.0, 0.7604), (1.0, 1.0, -1.0), (1.0, 1.0, 0.7604), (-1.0, -1.0, 0.8241), (-1.0, 1.0, 0.8241), (1.0, -1.0, 0.8241), (1.0, 1.0, 0.8241), (-0.9345, -0.9345, 1.227), (-1.0, -1.0, 1.212), (-0.9473, -0.9473, 1.227), (-0.9596, -0.9596, 1.226), (-0.9709, -0.9709, 1.225), (-0.9808, -0.9808, 1.223), (-0.989, -0.989, 1.221), (-0.995, -0.995, 1.218), (-0.9987, -0.9987, 1.215), (-0.9345, 0.9345, 1.227), (-1.0, 1.0, 1.212), (-0.9473, 0.9473, 1.227), (-0.9596, 0.9596, 1.226), (-0.9709, 0.9709, 1.225), (-0.9808, 0.9808, 1.223), (-0.989, 0.989, 1.221), (-0.995, 0.995, 1.218), (-0.9987, 0.9987, 1.215), (0.9345, -0.9345, 1.227), (1.0, -1.0, 1.212), (0.9473, -0.9473, 1.227), (0.9596, -0.9596, 1.226), (0.9709, -0.9709, 1.225), (0.9808, -0.9808, 1.223), (0.989, -0.989, 1.221), (0.995, -0.995, 1.218), (0.9987, -0.9987, 1.215), (0.9345, 0.9345, 1.227), (1.0, 1.0, 1.212), (0.9473, 0.9473, 1.227), (0.9596, 0.9596, 1.226), (0.9709, 0.9709, 1.225), (0.9808, 0.9808, 1.223), (0.989, 0.989, 1.221), (0.995, 0.995, 1.218), (0.9987, 0.9987, 1.215), (-0.9354, -0.9354, 0.7165), (-0.9354, -0.9354, 0.8474), (-0.9354, 0.9354, 0.7165), (-0.9354, 0.9354, 0.8474), (0.9354, -0.9354, 0.7165), (0.9354, -0.9354, 0.8474), (0.9354, 0.9354, 0.7165), (0.9354, 0.9354, 0.8474)], [], [(0, 1, 3, 2), (2, 3, 7, 6), (6, 7, 5, 4), (4, 5, 1, 0), (2, 6, 4, 0), (7, 3, 1, 5), (39, 21, 12, 30), (11, 40, 31, 10), (8, 13, 22, 9), (9, 11, 10, 8), (9, 22, 40, 11), (12, 21, 23, 14), (14, 23, 24, 15), (15, 24, 25, 16), (16, 25, 26, 17), (17, 26, 27, 18), (18, 27, 28, 19), (19, 28, 29, 20), (20, 29, 22, 13), (21, 39, 41, 23), (23, 41, 42, 24), (24, 42, 43, 25), (25, 43, 44, 26), (26, 44, 45, 27), (27, 45, 46, 28), (28, 46, 47, 29), (29, 47, 40, 22), (39, 30, 32, 41), (41, 32, 33, 42), (42, 33, 34, 43), (43, 34, 35, 44), (44, 35, 36, 45), (45, 36, 37, 46), (46, 37, 38, 47), (47, 38, 31, 40), (30, 12, 14, 32), (32, 14, 15, 33), (33, 15, 16, 34), (34, 16, 17, 35), (35, 17, 18, 36), (36, 18, 19, 37), (37, 19, 20, 38), (38, 20, 13, 31), (10, 31, 13, 8), (48, 49, 51, 50), (50, 51, 55, 54), (54, 55, 53, 52), (52, 53, 49, 48), (50, 54, 52, 48), (55, 51, 49, 53)])
_uv = me_cube_021.uv_layers.new(name='UVMap')
_uv.uv.foreach_set('vector', [0.375, 0.0, 0.625, 0.0, 0.625, 0.25, 0.375, 0.25, 0.375, 0.25, 0.625, 0.25, 0.625, 0.5, 0.375, 0.5, 0.375, 0.5, 0.625, 0.5, 0.625, 0.75, 0.375, 0.75, 0.375, 0.75, 0.625, 0.75, 0.625, 1.0, 0.375, 1.0, 0.125, 0.5, 0.375, 0.5, 0.375, 0.75, 0.125, 0.75, 0.625, 0.5, 0.875, 0.5, 0.875, 0.75, 0.625, 0.75, 0.6332, 0.5082, 0.8668, 0.5082, 0.8668, 0.7418, 0.6332, 0.7418, 0.375, 0.5, 0.6157, 0.5, 0.6157, 0.75, 0.375, 0.75, 0.375, 0.0, 0.6157, 0.0, 0.6157, 0.25, 0.375, 0.25, 0.125, 0.5, 0.375, 0.5, 0.375, 0.75, 0.125, 0.75, 0.375, 0.25, 0.6157, 0.25, 0.6157, 0.5, 0.375, 0.5, 0.8668, 0.7418, 0.8668, 0.5082, 0.8684, 0.5066, 0.8684, 0.7434, 0.8684, 0.7434, 0.8684, 0.5066, 0.8699, 0.5051, 0.8699, 0.7449, 0.8699, 0.7449, 0.8699, 0.5051, 0.8714, 0.5036, 0.8714, 0.7464, 0.8714, 0.7464, 0.8714, 0.5036, 0.875, 0.5024, 0.875, 0.7476, 0.625, 0.002399, 0.625, 0.2476, 0.6209, 0.2486, 0.6209, 0.00138, 0.6209, 0.00138, 0.6209, 0.2486, 0.6193, 0.2494, 0.6193, 0.0006234, 0.6193, 0.0006234, 0.6193, 0.2494, 0.6175, 0.2498, 0.6175, 0.0001574, 0.6175, 0.0001574, 0.6175, 0.2498, 0.6157, 0.25, 0.6157, 0.0, 0.8668, 0.5082, 0.6332, 0.5082, 0.6316, 0.5066, 0.8684, 0.5066, 0.8684, 0.5066, 0.6316, 0.5066, 0.6301, 0.5051, 0.8699, 0.5051, 0.8699, 0.5051, 0.6301, 0.5051, 0.6286, 0.5036, 0.8714, 0.5036, 0.8714, 0.5036, 0.6286, 0.5036, 0.6274, 0.5, 0.8726, 0.5, 0.625, 0.2524, 0.625, 0.4976, 0.6209, 0.4986, 0.6209, 0.2514, 0.6209, 0.2514, 0.6209, 0.4986, 0.6193, 0.4994, 0.6193, 0.2506, 0.6193, 0.2506, 0.6193, 0.4994, 0.6175, 0.4998, 0.6175, 0.2502, 0.6175, 0.2502, 0.6175, 0.4998, 0.6157, 0.5, 0.6157, 0.25, 0.6332, 0.5082, 0.6332, 0.7418, 0.6316, 0.7434, 0.6316, 0.5066, 0.6316, 0.5066, 0.6316, 0.7434, 0.6301, 0.7449, 0.6301, 0.5051, 0.6301, 0.5051, 0.6301, 0.7449, 0.6286, 0.7464, 0.6286, 0.5036, 0.6286, 0.5036, 0.6286, 0.7464, 0.625, 0.7476, 0.625, 0.5024, 0.625, 0.5024, 0.625, 0.7476, 0.6209, 0.7486, 0.6209, 0.5014, 0.6209, 0.5014, 0.6209, 0.7486, 0.6193, 0.7494, 0.6193, 0.5006, 0.6193, 0.5006, 0.6193, 0.7494, 0.6175, 0.7498, 0.6175, 0.5002, 0.6175, 0.5002, 0.6175, 0.7498, 0.6157, 0.75, 0.6157, 0.5, 0.6332, 0.7418, 0.8668, 0.7418, 0.8684, 0.7434, 0.6316, 0.7434, 0.6316, 0.7434, 0.8684, 0.7434, 0.8699, 0.7449, 0.6301, 0.7449, 0.6301, 0.7449, 0.8699, 0.7449, 0.8714, 0.7464, 0.6286, 0.7464, 0.6286, 0.7464, 0.8714, 0.7464, 0.8726, 0.75, 0.6274, 0.75, 0.625, 0.7524, 0.625, 0.9976, 0.6209, 0.9986, 0.6209, 0.7514, 0.6209, 0.7514, 0.6209, 0.9986, 0.6193, 0.9994, 0.6193, 0.7506, 0.6193, 0.7506, 0.6193, 0.9994, 0.6175, 0.9998, 0.6175, 0.7502, 0.6175, 0.7502, 0.6175, 0.9998, 0.6157, 1.0, 0.6157, 0.75, 0.375, 0.75, 0.6157, 0.75, 0.6157, 1.0, 0.375, 1.0, 0.375, 0.0, 0.625, 0.0, 0.625, 0.25, 0.375, 0.25, 0.375, 0.25, 0.625, 0.25, 0.625, 0.5, 0.375, 0.5, 0.375, 0.5, 0.625, 0.5, 0.625, 0.75, 0.375, 0.75, 0.375, 0.75, 0.625, 0.75, 0.625, 1.0, 0.375, 1.0, 0.125, 0.5, 0.375, 0.5, 0.375, 0.75, 0.125, 0.75, 0.625, 0.5, 0.875, 0.5, 0.875, 0.75, 0.625, 0.75])
me_cube_021.materials.append(mat_stone01_repeat)
me_cube_021.update()
me_cube_022 = bpy.data.meshes.new('Cube.022')
me_cube_022.from_pydata([(-1.0, -1.0, -1.207), (-1.0, -1.0, 1.0), (-1.0, 3.829, -1.207), (-1.0, 3.829, 1.0), (1.0, -1.0, -1.207), (1.0, -1.0, 1.0), (1.0, 3.829, -1.207), (1.0, 3.829, 1.0)], [], [(0, 1, 3, 2), (2, 3, 7, 6), (6, 7, 5, 4), (4, 5, 1, 0), (2, 6, 4, 0), (7, 3, 1, 5)])
_uv = me_cube_022.uv_layers.new(name='UVMap')
_uv.uv.foreach_set('vector', [0.375, 0.0, 0.625, 0.0, 0.625, 0.25, 0.375, 0.25, 0.375, 0.25, 0.625, 0.25, 0.625, 0.5, 0.375, 0.5, 0.375, 0.5, 0.625, 0.5, 0.625, 0.75, 0.375, 0.75, 0.375, 0.75, 0.625, 0.75, 0.625, 1.0, 0.375, 1.0, 0.125, 0.5, 0.375, 0.5, 0.375, 0.75, 0.125, 0.75, 0.625, 0.5, 0.875, 0.5, 0.875, 0.75, 0.625, 0.75])
me_cube_022.materials.append(mat_stone01_repeat)
me_cube_022.update()
me_cube_023 = bpy.data.meshes.new('Cube.023')
me_cube_023.from_pydata([(-1.0, -1.0, -1.207), (-1.0, -1.0, 1.0), (-1.0, 3.829, -1.207), (-1.0, 3.829, 1.0), (1.0, -1.0, -1.207), (1.0, -1.0, 1.0), (1.0, 3.829, -1.207), (1.0, 3.829, 1.0)], [], [(0, 1, 3, 2), (2, 3, 7, 6), (6, 7, 5, 4), (4, 5, 1, 0), (2, 6, 4, 0), (7, 3, 1, 5)])
_uv = me_cube_023.uv_layers.new(name='UVMap')
_uv.uv.foreach_set('vector', [0.375, 0.0, 0.625, 0.0, 0.625, 0.25, 0.375, 0.25, 0.375, 0.25, 0.625, 0.25, 0.625, 0.5, 0.375, 0.5, 0.375, 0.5, 0.625, 0.5, 0.625, 0.75, 0.375, 0.75, 0.375, 0.75, 0.625, 0.75, 0.625, 1.0, 0.375, 1.0, 0.125, 0.5, 0.375, 0.5, 0.375, 0.75, 0.125, 0.75, 0.625, 0.5, 0.875, 0.5, 0.875, 0.75, 0.625, 0.75])
me_cube_023.materials.append(mat_stone01_repeat)
me_cube_023.update()
me_cube_024 = bpy.data.meshes.new('Cube.024')
me_cube_024.from_pydata([(-1.0, -1.0, -1.0), (-1.0, -1.0, 1.0), (-1.0, 1.0, -1.0), (-1.0, 1.0, 1.0), (1.0, -1.0, -1.0), (1.0, -1.0, 1.0), (1.0, 1.0, -1.0), (1.0, 1.0, 1.0)], [], [(0, 1, 3, 2), (2, 3, 7, 6), (6, 7, 5, 4), (4, 5, 1, 0), (2, 6, 4, 0), (7, 3, 1, 5)])
_uv = me_cube_024.uv_layers.new(name='UVMap')
_uv.uv.foreach_set('vector', [0.375, 0.0, 0.625, 0.0, 0.625, 0.25, 0.375, 0.25, 0.375, 0.25, 0.625, 0.25, 0.625, 0.5, 0.375, 0.5, 0.375, 0.5, 0.625, 0.5, 0.625, 0.75, 0.375, 0.75, 0.375, 0.75, 0.625, 0.75, 0.625, 1.0, 0.375, 1.0, 0.125, 0.5, 0.375, 0.5, 0.375, 0.75, 0.125, 0.75, 0.625, 0.5, 0.875, 0.5, 0.875, 0.75, 0.625, 0.75])
me_cube_024.materials.append(mat_stone01_repeat)
me_cube_024.update()
me_cube_025 = bpy.data.meshes.new('Cube.025')
me_cube_025.from_pydata([(-1.0, -1.0, -1.0), (-1.0, -1.0, 1.0), (-1.0, 1.0, -1.0), (-1.0, 1.0, 1.0), (1.0, -1.0, -1.0), (1.0, -1.0, 1.0), (1.0, 1.0, -1.0), (1.0, 1.0, 1.0), (0.3333, 1.0, -1.0), (-0.3333, 1.0, -1.0), (-0.3333, 1.0, 3.762), (0.3333, 1.0, 3.762), (-0.3333, -1.0, -1.0), (0.3333, -1.0, -1.0), (0.3333, -1.0, 3.762), (-0.3333, -1.0, 3.762), (-1.0, -1.0, -0.3567), (-1.0, 1.0, -0.3567), (1.0, 1.0, -0.3567), (1.0, -1.0, -0.3567), (0.3333, -1.0, 0.5318), (-0.3333, -1.0, 0.5318), (-0.3333, 1.0, 0.5318), (0.3333, 1.0, 0.5318)], [], [(16, 1, 3, 17), (23, 11, 7, 18), (18, 7, 5, 19), (21, 15, 1, 16), (8, 6, 4, 13), (10, 3, 1, 15), (7, 11, 14, 5), (9, 22, 23, 8), (2, 9, 12, 0), (9, 8, 13, 12), (19, 5, 14, 20), (20, 14, 11, 23), (17, 3, 10, 22), (21, 22, 10, 15), (2, 17, 22, 9), (13, 20, 21, 12), (4, 19, 20, 13), (12, 21, 16, 0), (6, 18, 19, 4), (8, 23, 18, 6), (0, 16, 17, 2), (23, 22, 21, 20)])
_uv = me_cube_025.uv_layers.new(name='UVMap')
_uv.uv.foreach_set('vector', [0.4554, 0.0, 0.625, 0.0, 0.625, 0.25, 0.4554, 0.25, 0.4554, 0.4167, 0.625, 0.4167, 0.625, 0.5, 0.4554, 0.5, 0.4554, 0.5, 0.625, 0.5, 0.625, 0.75, 0.4554, 0.75, 0.4554, 0.9167, 0.625, 0.9167, 0.625, 1.0, 0.4554, 1.0, 0.2917, 0.5, 0.375, 0.5, 0.375, 0.75, 0.2917, 0.75, 0.7917, 0.5, 0.875, 0.5, 0.875, 0.75, 0.7917, 0.75, 0.625, 0.5, 0.7083, 0.5, 0.7083, 0.75, 0.625, 0.75, 0.375, 0.3333, 0.4554, 0.3333, 0.4554, 0.4167, 0.375, 0.4167, 0.125, 0.5, 0.2083, 0.5, 0.2083, 0.75, 0.125, 0.75, 0.2083, 0.5, 0.2917, 0.5, 0.2917, 0.75, 0.2083, 0.75, 0.4554, 0.75, 0.625, 0.75, 0.625, 0.8333, 0.4554, 0.8333, 0.4554, 0.8333, 0.625, 0.8333, 0.7083, 0.5, 0.4554, 0.4167, 0.4554, 0.25, 0.625, 0.25, 0.625, 0.3333, 0.4554, 0.3333, 0.4554, 0.9167, 0.4554, 0.3333, 0.7917, 0.5, 0.625, 0.9167, 0.375, 0.25, 0.4554, 0.25, 0.4554, 0.3333, 0.375, 0.3333, 0.375, 0.8333, 0.4554, 0.8333, 0.4554, 0.9167, 0.375, 0.9167, 0.375, 0.75, 0.4554, 0.75, 0.4554, 0.8333, 0.375, 0.8333, 0.375, 0.9167, 0.4554, 0.9167, 0.4554, 1.0, 0.375, 1.0, 0.375, 0.5, 0.4554, 0.5, 0.4554, 0.75, 0.375, 0.75, 0.375, 0.4167, 0.4554, 0.4167, 0.4554, 0.5, 0.375, 0.5, 0.375, 0.0, 0.4554, 0.0, 0.4554, 0.25, 0.375, 0.25, 0.4554, 0.4167, 0.4554, 0.3333, 0.4554, 0.9167, 0.4554, 0.8333])
me_cube_025.materials.append(mat_stone01_repeat)
me_cube_025.update()
me_cube_026 = bpy.data.meshes.new('Cube.026')
me_cube_026.from_pydata([(-1.0, -1.0, -1.0), (-1.0, -1.0, 1.0), (-1.0, 1.0, -1.0), (-1.0, 1.0, 1.0), (1.0, -1.0, -1.0), (1.0, -1.0, 1.0), (1.0, 1.0, -1.0), (1.0, 1.0, 1.0), (0.3333, 1.0, -1.0), (-0.3333, 1.0, -1.0), (-0.3333, 1.0, 3.762), (0.3333, 1.0, 3.762), (-0.3333, -1.0, -1.0), (0.3333, -1.0, -1.0), (0.3333, -1.0, 3.762), (-0.3333, -1.0, 3.762), (-1.0, -1.0, -0.3567), (-1.0, 1.0, -0.3567), (1.0, 1.0, -0.3567), (1.0, -1.0, -0.3567), (0.3333, -1.0, 0.5318), (-0.3333, -1.0, 0.5318), (-0.3333, 1.0, 0.5318), (0.3333, 1.0, 0.5318)], [], [(16, 1, 3, 17), (23, 11, 7, 18), (18, 7, 5, 19), (21, 15, 1, 16), (8, 6, 4, 13), (10, 3, 1, 15), (7, 11, 14, 5), (9, 22, 23, 8), (2, 9, 12, 0), (9, 8, 13, 12), (19, 5, 14, 20), (20, 14, 11, 23), (17, 3, 10, 22), (21, 22, 10, 15), (2, 17, 22, 9), (13, 20, 21, 12), (4, 19, 20, 13), (12, 21, 16, 0), (6, 18, 19, 4), (8, 23, 18, 6), (0, 16, 17, 2), (23, 22, 21, 20)])
_uv = me_cube_026.uv_layers.new(name='UVMap')
_uv.uv.foreach_set('vector', [0.4554, 0.0, 0.625, 0.0, 0.625, 0.25, 0.4554, 0.25, 0.4554, 0.4167, 0.625, 0.4167, 0.625, 0.5, 0.4554, 0.5, 0.4554, 0.5, 0.625, 0.5, 0.625, 0.75, 0.4554, 0.75, 0.4554, 0.9167, 0.625, 0.9167, 0.625, 1.0, 0.4554, 1.0, 0.2917, 0.5, 0.375, 0.5, 0.375, 0.75, 0.2917, 0.75, 0.7917, 0.5, 0.875, 0.5, 0.875, 0.75, 0.7917, 0.75, 0.625, 0.5, 0.7083, 0.5, 0.7083, 0.75, 0.625, 0.75, 0.375, 0.3333, 0.4554, 0.3333, 0.4554, 0.4167, 0.375, 0.4167, 0.125, 0.5, 0.2083, 0.5, 0.2083, 0.75, 0.125, 0.75, 0.2083, 0.5, 0.2917, 0.5, 0.2917, 0.75, 0.2083, 0.75, 0.4554, 0.75, 0.625, 0.75, 0.625, 0.8333, 0.4554, 0.8333, 0.4554, 0.8333, 0.625, 0.8333, 0.7083, 0.5, 0.4554, 0.4167, 0.4554, 0.25, 0.625, 0.25, 0.625, 0.3333, 0.4554, 0.3333, 0.4554, 0.9167, 0.4554, 0.3333, 0.7917, 0.5, 0.625, 0.9167, 0.375, 0.25, 0.4554, 0.25, 0.4554, 0.3333, 0.375, 0.3333, 0.375, 0.8333, 0.4554, 0.8333, 0.4554, 0.9167, 0.375, 0.9167, 0.375, 0.75, 0.4554, 0.75, 0.4554, 0.8333, 0.375, 0.8333, 0.375, 0.9167, 0.4554, 0.9167, 0.4554, 1.0, 0.375, 1.0, 0.375, 0.5, 0.4554, 0.5, 0.4554, 0.75, 0.375, 0.75, 0.375, 0.4167, 0.4554, 0.4167, 0.4554, 0.5, 0.375, 0.5, 0.375, 0.0, 0.4554, 0.0, 0.4554, 0.25, 0.375, 0.25, 0.4554, 0.4167, 0.4554, 0.3333, 0.4554, 0.9167, 0.4554, 0.8333])
me_cube_026.materials.append(mat_stone01_repeat)
me_cube_026.update()
me_cube_027 = bpy.data.meshes.new('Cube.027')
me_cube_027.from_pydata([(-1.0, -1.0, -1.0), (-1.0, -1.0, 1.0), (-1.0, 1.0, -1.0), (-1.0, 1.0, 1.0), (1.0, -1.0, -1.0), (1.0, -1.0, 1.0), (1.0, 1.0, -1.0), (1.0, 1.0, 1.0)], [], [(0, 1, 3, 2), (2, 3, 7, 6), (6, 7, 5, 4), (4, 5, 1, 0), (2, 6, 4, 0), (7, 3, 1, 5)])
_uv = me_cube_027.uv_layers.new(name='UVMap')
_uv.uv.foreach_set('vector', [0.375, 0.0, 0.625, 0.0, 0.625, 0.25, 0.375, 0.25, 0.375, 0.25, 0.625, 0.25, 0.625, 0.5, 0.375, 0.5, 0.375, 0.5, 0.625, 0.5, 0.625, 0.75, 0.375, 0.75, 0.375, 0.75, 0.625, 0.75, 0.625, 1.0, 0.375, 1.0, 0.125, 0.5, 0.375, 0.5, 0.375, 0.75, 0.125, 0.75, 0.625, 0.5, 0.875, 0.5, 0.875, 0.75, 0.625, 0.75])
me_cube_027.materials.append(mat_stone01_repeat)
me_cube_027.update()
me_cube_031 = bpy.data.meshes.new('Cube.031')
me_cube_031.from_pydata([(-1.0, 0.3722, -1.0), (-1.0, 0.3722, 1.0), (-1.0, 1.0, -1.0), (-1.0, 1.0, 1.0), (1.0, 0.3722, -1.0), (1.0, 0.3722, 1.0), (1.0, 1.0, -1.0), (1.0, 1.0, 1.0), (-0.8009, 1.273, 2.217), (-0.8009, 1.273, 22.15), (-0.8009, 1.523, 2.217), (-0.8009, 1.523, 22.15), (-0.4504, 1.273, 2.217), (-0.4504, 1.273, 22.15), (-0.4504, 1.523, 2.217), (-0.4504, 1.523, 22.15), (0.4398, 1.273, 2.217), (0.4398, 1.273, 22.15), (0.4398, 1.523, 2.217), (0.4398, 1.523, 22.15), (0.7903, 1.273, 2.217), (0.7903, 1.273, 22.15), (0.7903, 1.523, 2.217), (0.7903, 1.523, 22.15), (-0.4363, 1.202, 2.217), (-0.4363, 1.202, 17.75), (-0.4363, 1.523, 2.217), (-0.4363, 1.523, 17.75), (0.4238, 1.202, 2.217), (0.4238, 1.202, 17.75), (0.4238, 1.523, 2.217), (0.4238, 1.523, 17.75), (-1.0, 1.007, -2.714), (-1.0, 1.007, 2.714), (-1.0, 2.583, -2.714), (-1.0, 2.583, 2.714), (1.0, 1.007, -2.714), (1.0, 1.007, 2.714), (1.0, 2.583, -2.714), (1.0, 2.583, 2.714), (-0.7885, 1.547, 2.455), (-0.7885, 1.547, 17.38), (-0.7885, 2.672, 2.455), (-0.7885, 2.672, 17.38), (0.7885, 1.547, 2.455), (0.7885, 1.547, 17.38), (0.7885, 2.672, 2.455), (0.7885, 2.672, 17.38), (-0.5763, 1.698, 16.96), (-0.5763, 1.698, 30.48), (-0.5763, 2.52, 16.96), (-0.5763, 2.52, 30.48), (0.5763, 1.698, 16.96), (0.5763, 1.698, 30.48), (0.5763, 2.52, 16.96), (0.5763, 2.52, 30.48), (0.364, 2.357, 62.37), (0.364, 2.357, 29.75), (0.364, 1.838, 62.37), (0.364, 1.838, 29.75), (-0.364, 2.357, 62.37), (-0.364, 2.357, 29.75), (-0.364, 1.838, 62.37), (-0.364, 1.838, 29.75)], [], [(0, 1, 3, 2), (2, 3, 7, 6), (6, 7, 5, 4), (4, 5, 1, 0), (2, 6, 4, 0), (7, 3, 1, 5), (8, 9, 11, 10), (10, 11, 15, 14), (14, 15, 13, 12), (12, 13, 9, 8), (10, 14, 12, 8), (15, 11, 9, 13), (16, 17, 19, 18), (18, 19, 23, 22), (22, 23, 21, 20), (20, 21, 17, 16), (18, 22, 20, 16), (23, 19, 17, 21), (24, 25, 27, 26), (26, 27, 31, 30), (30, 31, 29, 28), (28, 29, 25, 24), (26, 30, 28, 24), (31, 27, 25, 29), (32, 33, 35, 34), (34, 35, 39, 38), (38, 39, 37, 36), (36, 37, 33, 32), (34, 38, 36, 32), (39, 35, 33, 37), (40, 41, 43, 42), (42, 43, 47, 46), (46, 47, 45, 44), (44, 45, 41, 40), (42, 46, 44, 40), (47, 43, 41, 45), (48, 49, 51, 50), (50, 51, 55, 54), (54, 55, 53, 52), (52, 53, 49, 48), (50, 54, 52, 48), (55, 51, 49, 53), (56, 60, 62, 58), (59, 58, 62, 63), (63, 62, 60, 61), (61, 57, 59, 63), (57, 56, 58, 59), (61, 60, 56, 57)])
_uv = me_cube_031.uv_layers.new(name='UVMap')
_uv.uv.foreach_set('vector', [0.375, 0.0, 0.625, 0.0, 0.625, 0.25, 0.375, 0.25, 0.375, 0.25, 0.625, 0.25, 0.625, 0.5, 0.375, 0.5, 0.375, 0.5, 0.625, 0.5, 0.625, 0.75, 0.375, 0.75, 0.375, 0.75, 0.625, 0.75, 0.625, 1.0, 0.375, 1.0, 0.125, 0.5, 0.375, 0.5, 0.375, 0.75, 0.125, 0.75, 0.625, 0.5, 0.875, 0.5, 0.875, 0.75, 0.625, 0.75, 0.375, 0.0, 0.625, 0.0, 0.625, 0.25, 0.375, 0.25, 0.375, 0.25, 0.625, 0.25, 0.625, 0.5, 0.375, 0.5, 0.375, 0.5, 0.625, 0.5, 0.625, 0.75, 0.375, 0.75, 0.375, 0.75, 0.625, 0.75, 0.625, 1.0, 0.375, 1.0, 0.125, 0.5, 0.375, 0.5, 0.375, 0.75, 0.125, 0.75, 0.625, 0.5, 0.875, 0.5, 0.875, 0.75, 0.625, 0.75, 0.375, 0.0, 0.625, 0.0, 0.625, 0.25, 0.375, 0.25, 0.375, 0.25, 0.625, 0.25, 0.625, 0.5, 0.375, 0.5, 0.375, 0.5, 0.625, 0.5, 0.625, 0.75, 0.375, 0.75, 0.375, 0.75, 0.625, 0.75, 0.625, 1.0, 0.375, 1.0, 0.125, 0.5, 0.375, 0.5, 0.375, 0.75, 0.125, 0.75, 0.625, 0.5, 0.875, 0.5, 0.875, 0.75, 0.625, 0.75, 0.375, 0.0, 0.625, 0.0, 0.625, 0.25, 0.375, 0.25, 0.375, 0.25, 0.625, 0.25, 0.625, 0.5, 0.375, 0.5, 0.375, 0.5, 0.625, 0.5, 0.625, 0.75, 0.375, 0.75, 0.375, 0.75, 0.625, 0.75, 0.625, 1.0, 0.375, 1.0, 0.125, 0.5, 0.375, 0.5, 0.375, 0.75, 0.125, 0.75, 0.625, 0.5, 0.875, 0.5, 0.875, 0.75, 0.625, 0.75, 0.375, 0.0, 0.625, 0.0, 0.625, 0.25, 0.375, 0.25, 0.375, 0.25, 0.625, 0.25, 0.625, 0.5, 0.375, 0.5, 0.375, 0.5, 0.625, 0.5, 0.625, 0.75, 0.375, 0.75, 0.375, 0.75, 0.625, 0.75, 0.625, 1.0, 0.375, 1.0, 0.125, 0.5, 0.375, 0.5, 0.375, 0.75, 0.125, 0.75, 0.625, 0.5, 0.875, 0.5, 0.875, 0.75, 0.625, 0.75, 0.375, 0.0, 0.625, 0.0, 0.625, 0.25, 0.375, 0.25, 0.375, 0.25, 0.625, 0.25, 0.625, 0.5, 0.375, 0.5, 0.375, 0.5, 0.625, 0.5, 0.625, 0.75, 0.375, 0.75, 0.375, 0.75, 0.625, 0.75, 0.625, 1.0, 0.375, 1.0, 0.125, 0.5, 0.375, 0.5, 0.375, 0.75, 0.125, 0.75, 0.625, 0.5, 0.875, 0.5, 0.875, 0.75, 0.625, 0.75, 0.375, 0.0, 0.625, 0.0, 0.625, 0.25, 0.375, 0.25, 0.375, 0.25, 0.625, 0.25, 0.625, 0.5, 0.375, 0.5, 0.375, 0.5, 0.625, 0.5, 0.625, 0.75, 0.375, 0.75, 0.375, 0.75, 0.625, 0.75, 0.625, 1.0, 0.375, 1.0, 0.125, 0.5, 0.375, 0.5, 0.375, 0.75, 0.125, 0.75, 0.625, 0.5, 0.875, 0.5, 0.875, 0.75, 0.625, 0.75, 0.625, 0.5, 0.875, 0.5, 0.875, 0.75, 0.625, 0.75, 0.375, 0.75, 0.625, 0.75, 0.625, 1.0, 0.375, 1.0, 0.375, 0.0, 0.625, 0.0, 0.625, 0.25, 0.375, 0.25, 0.125, 0.5, 0.375, 0.5, 0.375, 0.75, 0.125, 0.75, 0.375, 0.5, 0.625, 0.5, 0.625, 0.75, 0.375, 0.75, 0.375, 0.25, 0.625, 0.25, 0.625, 0.5, 0.375, 0.5])
me_cube_031.materials.append(mat_stone01_repeat)
me_cube_031.update()
me_plane = bpy.data.meshes.new('Plane')
me_plane.from_pydata([(-1.0, -1.0, 0.0), (1.0, -1.0, 0.0), (-1.0, 1.0, 0.0), (1.0, 1.0, 0.0)], [], [(0, 1, 3, 2)])
_uv = me_plane.uv_layers.new(name='UVMap')
_uv.uv.foreach_set('vector', [0.0, 0.0, 1.0, 0.0, 1.0, 1.0, 0.0, 1.0])
me_plane.materials.append(mat_grass)
me_plane.update()

# ---- objects
ob_cube_001 = bpy.data.objects.new('Cube.001', me_cube_001)
ob_cube_002 = bpy.data.objects.new('Cube.002', me_cube_002)
ob_cube_005 = bpy.data.objects.new('Cube.005', me_cube_008)
ob_cube_003 = bpy.data.objects.new('Cube.003', me_cube_009)
ob_cube_004 = bpy.data.objects.new('Cube.004', me_cube_010)
ob_cube_006 = bpy.data.objects.new('Cube.006', me_cube_011)
ob_cube_007 = bpy.data.objects.new('Cube.007', me_cube_012)
ob_cube_008 = bpy.data.objects.new('Cube.008', me_cube_013)
ob_cube_009 = bpy.data.objects.new('Cube.009', me_cube_014)
ob_cube_010 = bpy.data.objects.new('Cube.010', me_cube_015)
ob_cube_011 = bpy.data.objects.new('Cube.011', me_cube_016)
ob_cube_015 = bpy.data.objects.new('Cube.015', me_cube_020)
ob_cube_016 = bpy.data.objects.new('Cube.016', me_cube_021)
ob_cube_017 = bpy.data.objects.new('Cube.017', me_cube_022)
ob_cube_018 = bpy.data.objects.new('Cube.018', me_cube_023)
ob_cube_019 = bpy.data.objects.new('Cube.019', me_cube_024)
ob_cube_020 = bpy.data.objects.new('Cube.020', me_cube_025)
ob_cube_021 = bpy.data.objects.new('Cube.021', me_cube_026)
ob_cube_022 = bpy.data.objects.new('Cube.022', me_cube_027)
ob_cube_026 = bpy.data.objects.new('Cube.026', me_cube_031)
ob_plane = bpy.data.objects.new('Plane', me_plane)

# ---- transforms, parenting, visibility, modifiers, constraints
ob_cube_001.location = (0.0, 0.0, 0.1796)
ob_cube_001.scale = (5.018, 6.736, 0.1481)
ob_cube_002.location = (4.605, -6.271, 1.231)
ob_cube_002.scale = (0.3423, 0.3423, 0.9106)
ob_cube_005.location = (4.605, -3.478, 1.109)
ob_cube_005.scale = (0.2715, 2.514, 0.7257)
ob_cube_003.location = (4.605, 0.03919, 1.231)
ob_cube_003.scale = (0.3423, 0.3423, 0.9106)
ob_cube_004.location = (4.605, 6.31, 1.231)
ob_cube_004.scale = (0.3423, 0.3423, 0.9106)
ob_cube_006.location = (-4.586, -6.271, 1.231)
ob_cube_006.scale = (0.3423, 0.3423, 0.9106)
ob_cube_007.location = (-4.586, -3.478, 1.109)
ob_cube_007.scale = (0.2715, 2.514, 0.7257)
ob_cube_008.location = (-4.586, 0.03919, 1.231)
ob_cube_008.scale = (0.3423, 0.3423, 0.9106)
ob_cube_009.location = (-4.586, 6.31, 1.231)
ob_cube_009.scale = (0.3423, 0.3423, 0.9106)
ob_cube_010.location = (0.0196, 6.31, 1.231)
ob_cube_010.scale = (0.3423, 0.3423, 0.9106)
ob_cube_011.location = (2.646, 6.32, 1.109)
ob_cube_011.rotation_euler = (0.0, -0.0, 1.571)
ob_cube_011.scale = (0.2715, 1.84, 0.7257)
ob_cube_015.location = (1.84, -6.271, 1.231)
ob_cube_015.scale = (0.3423, 0.3423, 0.9106)
ob_cube_016.location = (-1.801, -6.271, 1.231)
ob_cube_016.scale = (0.3423, 0.3423, 0.9106)
ob_cube_017.location = (3.956, -6.3, 1.109)
ob_cube_017.rotation_euler = (0.0, -0.0, 1.571)
ob_cube_017.scale = (0.2715, 0.5189, 0.7257)
ob_cube_018.location = (-2.421, -6.3, 1.109)
ob_cube_018.rotation_euler = (0.0, -0.0, 1.571)
ob_cube_018.scale = (0.2715, 0.5189, 0.7257)
ob_cube_019.location = (3.358, -0.6445, 0.3924)
ob_cube_019.scale = (-0.6656, 2.444, 0.09436)
ob_cube_020.location = (3.358, 1.041, 0.6969)
ob_cube_020.scale = (-0.5525, 0.1594, 0.07833)
ob_cube_021.location = (3.358, -2.454, 0.6969)
ob_cube_021.scale = (-0.5525, 0.1594, 0.07833)
ob_cube_022.location = (3.356, -0.675, 1.759)
ob_cube_022.scale = (0.1518, 2.078, 1.0)
ob_cube_026.location = (0.0, -0.3877, 0.5735)
ob_cube_026.scale = (1.744, 2.444, 0.1048)
ob_plane.location = (0.0, 0.0, 0.4035)
ob_plane.scale = (5.055, 6.866, 8.752)
_m = ob_plane.modifiers.new('ParticleSystem', 'PARTICLE_SYSTEM')

# ---- collection membership
col_collection.objects.link(ob_cube_001)
col_collection.objects.link(ob_cube_002)
col_collection.objects.link(ob_cube_005)
col_collection.objects.link(ob_cube_003)
col_collection.objects.link(ob_cube_004)
col_collection.objects.link(ob_cube_006)
col_collection.objects.link(ob_cube_007)
col_collection.objects.link(ob_cube_008)
col_collection.objects.link(ob_cube_009)
col_collection.objects.link(ob_cube_010)
col_collection.objects.link(ob_cube_011)
col_collection.objects.link(ob_cube_015)
col_collection.objects.link(ob_cube_016)
col_collection.objects.link(ob_cube_017)
col_collection.objects.link(ob_cube_018)
col_collection.objects.link(ob_cube_019)
col_collection.objects.link(ob_cube_020)
col_collection.objects.link(ob_cube_021)
col_collection.objects.link(ob_cube_022)
col_collection.objects.link(ob_cube_026)
col_collection.objects.link(ob_plane)

# ---- scene / render settings (as saved in the file)
scene.frame_start = 1; scene.frame_end = 250; scene.frame_set(1)
scene.render.engine = 'BLENDER_EEVEE_NEXT'
bpy.context.view_layer.update()

# ---- added for rendering (the .blend has no active camera and no usable light): camera, sun
cam_auto = bpy.data.cameras.new('AutoCamera')
cam_auto.lens = 50.0
cam_auto.sensor_width = 36.0
cam_auto.clip_end = 1000.0
ob_auto_camera = bpy.data.objects.new('AutoCamera', cam_auto)
scene.collection.objects.link(ob_auto_camera)
ob_auto_camera.location = (17.082, -20.4984, 17.2363)
ob_auto_camera.rotation_euler = (1.09748, -7.21219e-08, 0.694738)
scene.camera = ob_auto_camera
light_auto_sun = bpy.data.lights.new('AutoSun', 'SUN')
light_auto_sun.energy = 3.0
light_auto_sun.angle = 0.0523599
ob_auto_sun = bpy.data.objects.new('AutoSun', light_auto_sun)
scene.collection.objects.link(ob_auto_sun)
ob_auto_sun.rotation_euler = (0.872665, 0.174533, 0.523599)
bpy.context.view_layer.update()
